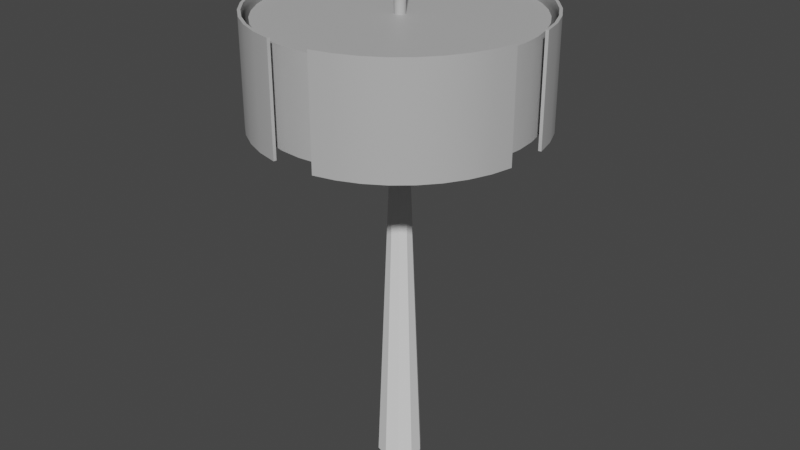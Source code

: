 # Source: SM_Central_Ads_Poster_Collider.blend  (saved by Blender 3.2.14; exported with 4.5.12 LTS)
import bpy
from mathutils import Matrix  # noqa: F401  (used for matrix-valued properties, if any)

bpy.ops.wm.read_factory_settings(use_empty=True)
scene = bpy.context.scene
scene.name = 'Scene'

# ---- materials (node trees are filled in below, after node groups)
mat_lambert19 = bpy.data.materials.new('lambert19')
mat_lambert19.use_transparent_shadow = False
mat_lambert19.diffuse_color = (0.5, 0.5, 0.5, 1.0)
mat_lambert19.roughness = 0.5528
mat_lambert19.specular_intensity = 1.0

# ---- material node trees
mat_lambert19.use_nodes = True; mat_lambert19.node_tree.nodes.clear()
_N = mat_lambert19.node_tree.nodes; _L = mat_lambert19.node_tree.links
n0 = _N.new('ShaderNodeBsdfPrincipled'); n0.name = 'Principled BSDF'; n0.location = (10, 300)
n0.distribution = 'GGX'
n0.subsurface_method = 'RANDOM_WALK_SKIN'
n0.inputs[0].default_value = (0.5, 0.5, 0.5, 1.0)
n0.inputs[2].default_value = 0.5528
n0.inputs[3].default_value = 1.45
n0.inputs[13].default_value = 1.0
n0.inputs[27].default_value = (0.0, 0.0, 0.0, 1.0)
n0.inputs[28].default_value = 1.0
n1 = _N.new('ShaderNodeOutputMaterial'); n1.name = 'Material Output'; n1.location = (300, 300)
n2 = _N.new('ShaderNodeNormalMap'); n2.name = 'Normal Map'; n2.location = (-300, -300)
n2.label = 'Normal/Map'
_L.new(n0.outputs[0], n1.inputs[0])
_L.new(n2.outputs[0], n0.inputs[5])
n1.is_active_output = True

# ---- world
world_world = bpy.data.worlds.new('World'); scene.world = world_world
world_world.use_nodes = True; world_world.node_tree.nodes.clear()
_N = world_world.node_tree.nodes; _L = world_world.node_tree.links
n0 = _N.new('ShaderNodeOutputWorld'); n0.name = 'World Output'; n0.location = (300, 300)
n1 = _N.new('ShaderNodeBackground'); n1.name = 'Background'; n1.location = (10, 300)
n1.inputs[0].default_value = (0.05088, 0.05088, 0.05088, 1.0)
_L.new(n1.outputs[0], n0.inputs[0])
n0.is_active_output = True
world_world.color = (0.05088, 0.05088, 0.05088)
world_world.use_sun_shadow = False
world_world.sun_shadow_jitter_overblur = 0.0

# ---- meshes
me_mesh = bpy.data.meshes.new('Mesh')
me_mesh.from_pydata([(5.761, -4.186, -2.768), (6.345, -3.233, -2.768), (6.773, -2.201, -2.768), (7.034, -1.114, -2.768), (7.034, 1.114, -2.768), (6.773, 2.201, -2.768), (6.345, 3.233, -2.768), (5.761, 4.186, -2.768), (5.036, 5.036, -2.768), (4.186, 5.761, -2.768), (3.233, 6.345, -2.768), (2.201, 6.773, -2.768), (1.114, 7.034, -2.768), (-1.114, 7.034, -2.768), (-2.201, 6.773, -2.768), (-3.233, 6.345, -2.768), (-4.186, 5.761, -2.768), (-5.036, 5.036, -2.768), (-5.761, 4.186, -2.768), (-6.345, 3.233, -2.768), (-6.773, 2.201, -2.768), (-7.034, 1.114, -2.768), (-7.034, -1.114, -2.768), (-6.773, -2.201, -2.768), (-6.345, -3.233, -2.768), (-5.761, -4.186, -2.768), (-5.036, -5.036, -2.768), (-4.186, -5.761, -2.768), (-3.233, -6.345, -2.768), (-2.201, -6.773, -2.768), (-1.114, -7.034, -2.768), (1.114, -7.034, -2.768), (2.201, -6.773, -2.768), (3.233, -6.345, -2.768), (4.186, -5.761, -2.768), (5.036, -5.036, -2.768), (5.761, -4.186, 2.768), (6.345, -3.233, 2.768), (6.773, -2.201, 2.768), (7.034, -1.114, 2.768), (7.034, 1.114, 2.768), (6.773, 2.201, 2.768), (6.345, 3.233, 2.768), (5.761, 4.186, 2.768), (5.036, 5.036, 2.768), (4.186, 5.761, 2.768), (3.233, 6.345, 2.768), (2.201, 6.773, 2.768), (1.114, 7.034, 2.768), (-1.114, 7.034, 2.768), (-2.201, 6.773, 2.768), (-3.233, 6.345, 2.768), (-4.186, 5.761, 2.768), (-5.036, 5.036, 2.768), (-5.761, 4.186, 2.768), (-6.345, 3.233, 2.768), (-6.773, 2.201, 2.768), (-7.034, 1.114, 2.768), (-7.034, -1.114, 2.768), (-6.773, -2.201, 2.768), (-6.345, -3.233, 2.768), (-5.761, -4.186, 2.768), (-5.036, -5.036, 2.768), (-4.186, -5.761, 2.768), (-3.233, -6.345, 2.768), (-2.201, -6.773, 2.768), (-1.114, -7.034, 2.768), (1.114, -7.034, 2.768), (2.201, -6.773, 2.768), (3.233, -6.345, 2.768), (4.186, -5.761, 2.768), (5.036, -5.036, 2.768), (5.885, -4.275, -2.768), (6.481, -3.302, -2.768), (6.481, -3.302, 2.768), (5.885, -4.275, 2.768), (6.918, -2.248, -2.768), (6.918, -2.248, 2.768), (7.182, -1.15, -2.768), (7.182, -1.15, 2.768), (1.15, -7.181, -2.768), (2.248, -6.918, -2.768), (2.248, -6.918, 2.768), (1.15, -7.181, 2.768), (3.302, -6.481, -2.768), (3.302, -6.481, 2.768), (4.275, -5.885, -2.768), (4.275, -5.885, 2.768), (5.143, -5.143, -2.768), (5.143, -5.143, 2.768), (7.182, 1.15, -2.768), (6.918, 2.248, -2.768), (6.918, 2.248, 2.768), (7.182, 1.15, 2.768), (6.481, 3.302, -2.768), (6.481, 3.302, 2.768), (5.885, 4.275, -2.768), (5.885, 4.275, 2.768), (5.143, 5.143, -2.768), (5.143, 5.143, 2.768), (4.275, 5.885, -2.768), (4.275, 5.885, 2.768), (3.302, 6.481, -2.768), (3.302, 6.481, 2.768), (2.248, 6.918, -2.768), (2.248, 6.918, 2.768), (1.15, 7.182, -2.768), (1.15, 7.182, 2.768), (-1.15, 7.182, -2.768), (-2.248, 6.918, -2.768), (-2.248, 6.918, 2.768), (-1.15, 7.182, 2.768), (-3.302, 6.481, -2.768), (-3.302, 6.481, 2.768), (-4.275, 5.885, -2.768), (-4.275, 5.885, 2.768), (-5.143, 5.143, -2.768), (-5.143, 5.143, 2.768), (-5.885, 4.275, -2.768), (-5.885, 4.275, 2.768), (-6.481, 3.302, -2.768), (-6.481, 3.302, 2.768), (-6.918, 2.248, -2.768), (-6.918, 2.248, 2.768), (-7.182, 1.15, -2.768), (-7.182, 1.15, 2.768), (-7.182, -1.15, -2.768), (-6.918, -2.248, -2.768), (-6.918, -2.248, 2.768), (-7.182, -1.15, 2.768), (-6.481, -3.302, -2.768), (-6.481, -3.302, 2.768), (-5.885, -4.275, -2.768), (-5.885, -4.275, 2.768), (-5.143, -5.143, -2.768), (-5.143, -5.143, 2.768), (-4.275, -5.885, -2.768), (-4.275, -5.885, 2.768), (-3.302, -6.481, -2.768), (-3.302, -6.481, 2.768), (-2.248, -6.918, -2.768), (-2.248, -6.918, 2.768), (-1.15, -7.182, -2.768), (-1.15, -7.182, 2.768)], [], [(72, 73, 74, 75), (73, 76, 77, 74), (76, 78, 79, 77), (90, 91, 92, 93), (91, 94, 95, 92), (94, 96, 97, 95), (96, 98, 99, 97), (98, 100, 101, 99), (100, 102, 103, 101), (102, 104, 105, 103), (104, 106, 107, 105), (108, 109, 110, 111), (109, 112, 113, 110), (112, 114, 115, 113), (114, 116, 117, 115), (116, 118, 119, 117), (118, 120, 121, 119), (120, 122, 123, 121), (122, 124, 125, 123), (126, 127, 128, 129), (127, 130, 131, 128), (130, 132, 133, 131), (132, 134, 135, 133), (134, 136, 137, 135), (136, 138, 139, 137), (138, 140, 141, 139), (140, 142, 143, 141), (80, 81, 82, 83), (81, 84, 85, 82), (84, 86, 87, 85), (86, 88, 89, 87), (88, 72, 75, 89), (0, 36, 37, 1), (1, 37, 38, 2), (2, 38, 39, 3), (4, 40, 41, 5), (5, 41, 42, 6), (6, 42, 43, 7), (7, 43, 44, 8), (8, 44, 45, 9), (9, 45, 46, 10), (10, 46, 47, 11), (11, 47, 48, 12), (13, 49, 50, 14), (14, 50, 51, 15), (15, 51, 52, 16), (16, 52, 53, 17), (17, 53, 54, 18), (18, 54, 55, 19), (19, 55, 56, 20), (20, 56, 57, 21), (22, 58, 59, 23), (23, 59, 60, 24), (24, 60, 61, 25), (25, 61, 62, 26), (26, 62, 63, 27), (27, 63, 64, 28), (28, 64, 65, 29), (29, 65, 66, 30), (31, 67, 68, 32), (32, 68, 69, 33), (33, 69, 70, 34), (34, 70, 71, 35), (35, 71, 36, 0), (0, 1, 73, 72), (37, 36, 75, 74), (1, 2, 76, 73), (38, 37, 74, 77), (2, 3, 78, 76), (3, 39, 79, 78), (39, 38, 77, 79), (31, 32, 81, 80), (68, 67, 83, 82), (67, 31, 80, 83), (32, 33, 84, 81), (69, 68, 82, 85), (33, 34, 86, 84), (70, 69, 85, 87), (34, 35, 88, 86), (71, 70, 87, 89), (35, 0, 72, 88), (36, 71, 89, 75), (4, 5, 91, 90), (41, 40, 93, 92), (40, 4, 90, 93), (5, 6, 94, 91), (42, 41, 92, 95), (6, 7, 96, 94), (43, 42, 95, 97), (7, 8, 98, 96), (44, 43, 97, 99), (8, 9, 100, 98), (45, 44, 99, 101), (9, 10, 102, 100), (46, 45, 101, 103), (10, 11, 104, 102), (47, 46, 103, 105), (11, 12, 106, 104), (12, 48, 107, 106), (48, 47, 105, 107), (13, 14, 109, 108), (50, 49, 111, 110), (49, 13, 108, 111), (14, 15, 112, 109), (51, 50, 110, 113), (15, 16, 114, 112), (52, 51, 113, 115), (16, 17, 116, 114), (53, 52, 115, 117), (17, 18, 118, 116), (54, 53, 117, 119), (18, 19, 120, 118), (55, 54, 119, 121), (19, 20, 122, 120), (56, 55, 121, 123), (20, 21, 124, 122), (21, 57, 125, 124), (57, 56, 123, 125), (22, 23, 127, 126), (59, 58, 129, 128), (58, 22, 126, 129), (23, 24, 130, 127), (60, 59, 128, 131), (24, 25, 132, 130), (61, 60, 131, 133), (25, 26, 134, 132), (62, 61, 133, 135), (26, 27, 136, 134), (63, 62, 135, 137), (27, 28, 138, 136), (64, 63, 137, 139), (28, 29, 140, 138), (65, 64, 139, 141), (29, 30, 142, 140), (30, 66, 143, 142), (66, 65, 141, 143)])
me_mesh.polygons.foreach_set('use_smooth', [True] * 136)
_k = set([(0, 1), (0, 35), (1, 2), (2, 3), (3, 39), (3, 78), (4, 5), (4, 40), (4, 90), (5, 6), (6, 7), (7, 8), (8, 9), (9, 10), (10, 11), (11, 12), (12, 48), (12, 106), (13, 14), (13, 49), (13, 108), (14, 15), (15, 16), (16, 17), (17, 18), (18, 19), (19, 20), (20, 21), (21, 57), (21, 124), (22, 23), (22, 58), (22, 126), (23, 24), (24, 25), (25, 26), (26, 27), (27, 28), (28, 29), (29, 30), (30, 66), (30, 142), (31, 32), (31, 67), (31, 80), (32, 33), (33, 34), (34, 35), (36, 37), (36, 71), (37, 38), (38, 39), (39, 79), (40, 41), (40, 93), (41, 42), (42, 43), (43, 44), (44, 45), (45, 46), (46, 47), (47, 48), (48, 107), (49, 50), (49, 111), (50, 51), (51, 52), (52, 53), (53, 54), (54, 55), (55, 56), (56, 57), (57, 125), (58, 59), (58, 129), (59, 60), (60, 61), (61, 62), (62, 63), (63, 64), (64, 65), (65, 66), (66, 143), (67, 68), (67, 83), (68, 69), (69, 70), (70, 71), (72, 73), (72, 88), (73, 76), (74, 75), (74, 77), (75, 89), (76, 78), (77, 79), (78, 79), (80, 81), (80, 83), (81, 84), (82, 83), (82, 85), (84, 86), (85, 87), (86, 88), (87, 89), (90, 91), (90, 93), (91, 94), (92, 93), (92, 95), (94, 96), (95, 97), (96, 98), (97, 99), (98, 100), (99, 101), (100, 102), (101, 103), (102, 104), (103, 105), (104, 106), (105, 107), (106, 107), (108, 109), (108, 111), (109, 112), (110, 111), (110, 113), (112, 114), (113, 115), (114, 116), (115, 117), (116, 118), (117, 119), (118, 120), (119, 121), (120, 122), (121, 123), (122, 124), (123, 125), (124, 125), (126, 127), (126, 129), (127, 130), (128, 129), (128, 131), (130, 132), (131, 133), (132, 134), (133, 135), (134, 136), (135, 137), (136, 138), (137, 139), (138, 140), (139, 141), (140, 142), (141, 143), (142, 143)])
me_mesh.attributes.new('sharp_edge', 'BOOLEAN', 'EDGE').data.foreach_set('value', [ (min(e.vertices), max(e.vertices)) in _k for e in me_mesh.edges])
_uv = me_mesh.uv_layers.new(name='map1')
_uv.uv.foreach_set('vector', [0.375, 0.3125, 0.3812, 0.3125, 0.3812, 0.6884, 0.375, 0.6884, 0.3812, 0.3125, 0.3875, 0.3125, 0.3875, 0.6884, 0.3812, 0.6884, 0.3875, 0.3125, 0.3937, 0.3125, 0.3937, 0.6884, 0.3875, 0.6884, 0.4062, 0.3125, 0.4125, 0.3125, 0.4125, 0.6884, 0.4062, 0.6884, 0.4125, 0.3125, 0.4187, 0.3125, 0.4187, 0.6884, 0.4125, 0.6884, 0.4187, 0.3125, 0.425, 0.3125, 0.425, 0.6884, 0.4187, 0.6884, 0.425, 0.3125, 0.4312, 0.3125, 0.4312, 0.6884, 0.425, 0.6884, 0.4312, 0.3125, 0.4375, 0.3125, 0.4375, 0.6884, 0.4312, 0.6884, 0.4375, 0.3125, 0.4437, 0.3125, 0.4437, 0.6884, 0.4375, 0.6884, 0.4437, 0.3125, 0.45, 0.3125, 0.45, 0.6884, 0.4437, 0.6884, 0.45, 0.3125, 0.4562, 0.3125, 0.4562, 0.6884, 0.45, 0.6884, 0.4687, 0.3125, 0.475, 0.3125, 0.475, 0.6884, 0.4687, 0.6884, 0.475, 0.3125, 0.4812, 0.3125, 0.4812, 0.6884, 0.475, 0.6884, 0.4812, 0.3125, 0.4875, 0.3125, 0.4875, 0.6884, 0.4812, 0.6884, 0.4875, 0.3125, 0.4937, 0.3125, 0.4937, 0.6884, 0.4875, 0.6884, 0.4937, 0.3125, 0.5, 0.3125, 0.5, 0.6884, 0.4937, 0.6884, 0.5, 0.3125, 0.5062, 0.3125, 0.5062, 0.6884, 0.5, 0.6884, 0.5062, 0.3125, 0.5125, 0.3125, 0.5125, 0.6884, 0.5062, 0.6884, 0.5125, 0.3125, 0.5187, 0.3125, 0.5187, 0.6884, 0.5125, 0.6884, 0.5312, 0.3125, 0.5375, 0.3125, 0.5375, 0.6884, 0.5312, 0.6884, 0.5375, 0.3125, 0.5438, 0.3125, 0.5438, 0.6884, 0.5375, 0.6884, 0.5438, 0.3125, 0.55, 0.3125, 0.55, 0.6884, 0.5438, 0.6884, 0.55, 0.3125, 0.5563, 0.3125, 0.5563, 0.6884, 0.55, 0.6884, 0.5563, 0.3125, 0.5625, 0.3125, 0.5625, 0.6884, 0.5563, 0.6884, 0.5625, 0.3125, 0.5688, 0.3125, 0.5688, 0.6884, 0.5625, 0.6884, 0.5688, 0.3125, 0.575, 0.3125, 0.575, 0.6884, 0.5688, 0.6884, 0.575, 0.3125, 0.5813, 0.3125, 0.5813, 0.6884, 0.575, 0.6884, 0.5938, 0.3125, 0.6, 0.3125, 0.6, 0.6884, 0.5938, 0.6884, 0.6, 0.3125, 0.6063, 0.3125, 0.6063, 0.6884, 0.6, 0.6884, 0.6063, 0.3125, 0.6125, 0.3125, 0.6125, 0.6884, 0.6063, 0.6884, 0.6125, 0.3125, 0.6188, 0.3125, 0.6188, 0.6884, 0.6125, 0.6884, 0.6188, 0.3125, 0.625, 0.3125, 0.625, 0.6884, 0.6188, 0.6884, 0.375, 0.3125, 0.375, 0.6884, 0.3812, 0.6884, 0.3812, 0.3125, 0.3812, 0.3125, 0.3812, 0.6884, 0.3875, 0.6884, 0.3875, 0.3125, 0.3875, 0.3125, 0.3875, 0.6884, 0.3937, 0.6884, 0.3937, 0.3125, 0.4062, 0.3125, 0.4062, 0.6884, 0.4125, 0.6884, 0.4125, 0.3125, 0.4125, 0.3125, 0.4125, 0.6884, 0.4187, 0.6884, 0.4187, 0.3125, 0.4187, 0.3125, 0.4187, 0.6884, 0.425, 0.6884, 0.425, 0.3125, 0.425, 0.3125, 0.425, 0.6884, 0.4312, 0.6884, 0.4312, 0.3125, 0.4312, 0.3125, 0.4312, 0.6884, 0.4375, 0.6884, 0.4375, 0.3125, 0.4375, 0.3125, 0.4375, 0.6884, 0.4437, 0.6884, 0.4437, 0.3125, 0.4437, 0.3125, 0.4437, 0.6884, 0.45, 0.6884, 0.45, 0.3125, 0.45, 0.3125, 0.45, 0.6884, 0.4562, 0.6884, 0.4562, 0.3125, 0.4687, 0.3125, 0.4687, 0.6884, 0.475, 0.6884, 0.475, 0.3125, 0.475, 0.3125, 0.475, 0.6884, 0.4812, 0.6884, 0.4812, 0.3125, 0.4812, 0.3125, 0.4812, 0.6884, 0.4875, 0.6884, 0.4875, 0.3125, 0.4875, 0.3125, 0.4875, 0.6884, 0.4937, 0.6884, 0.4937, 0.3125, 0.4937, 0.3125, 0.4937, 0.6884, 0.5, 0.6884, 0.5, 0.3125, 0.5, 0.3125, 0.5, 0.6884, 0.5062, 0.6884, 0.5062, 0.3125, 0.5062, 0.3125, 0.5062, 0.6884, 0.5125, 0.6884, 0.5125, 0.3125, 0.5125, 0.3125, 0.5125, 0.6884, 0.5187, 0.6884, 0.5187, 0.3125, 0.5312, 0.3125, 0.5312, 0.6884, 0.5375, 0.6884, 0.5375, 0.3125, 0.5375, 0.3125, 0.5375, 0.6884, 0.5438, 0.6884, 0.5438, 0.3125, 0.5438, 0.3125, 0.5438, 0.6884, 0.55, 0.6884, 0.55, 0.3125, 0.55, 0.3125, 0.55, 0.6884, 0.5563, 0.6884, 0.5563, 0.3125, 0.5563, 0.3125, 0.5563, 0.6884, 0.5625, 0.6884, 0.5625, 0.3125, 0.5625, 0.3125, 0.5625, 0.6884, 0.5688, 0.6884, 0.5688, 0.3125, 0.5688, 0.3125, 0.5688, 0.6884, 0.575, 0.6884, 0.575, 0.3125, 0.575, 0.3125, 0.575, 0.6884, 0.5813, 0.6884, 0.5813, 0.3125, 0.5938, 0.3125, 0.5938, 0.6884, 0.6, 0.6884, 0.6, 0.3125, 0.6, 0.3125, 0.6, 0.6884, 0.6063, 0.6884, 0.6063, 0.3125, 0.6063, 0.3125, 0.6063, 0.6884, 0.6125, 0.6884, 0.6125, 0.3125, 0.6125, 0.3125, 0.6125, 0.6884, 0.6188, 0.6884, 0.6188, 0.3125, 0.6188, 0.3125, 0.6188, 0.6884, 0.625, 0.6884, 0.625, 0.3125, 0.375, 0.3125, 0.3812, 0.3125, 0.3812, 0.3125, 0.375, 0.3125, 0.3812, 0.6884, 0.375, 0.6884, 0.375, 0.6884, 0.3812, 0.6884, 0.3812, 0.3125, 0.3875, 0.3125, 0.3875, 0.3125, 0.3812, 0.3125, 0.3875, 0.6884, 0.3812, 0.6884, 0.3812, 0.6884, 0.3875, 0.6884, 0.3875, 0.3125, 0.3937, 0.3125, 0.3937, 0.3125, 0.3875, 0.3125, 0.3937, 0.3125, 0.3937, 0.6884, 0.3937, 0.6884, 0.3937, 0.3125, 0.3937, 0.6884, 0.3875, 0.6884, 0.3875, 0.6884, 0.3937, 0.6884, 0.4062, 0.3125, 0.4125, 0.3125, 0.4125, 0.3125, 0.4062, 0.3125, 0.4125, 0.6884, 0.4062, 0.6884, 0.4062, 0.6884, 0.4125, 0.6884, 0.4062, 0.6884, 0.4062, 0.3125, 0.4062, 0.3125, 0.4062, 0.6884, 0.4125, 0.3125, 0.4187, 0.3125, 0.4187, 0.3125, 0.4125, 0.3125, 0.4187, 0.6884, 0.4125, 0.6884, 0.4125, 0.6884, 0.4187, 0.6884, 0.4187, 0.3125, 0.425, 0.3125, 0.425, 0.3125, 0.4187, 0.3125, 0.425, 0.6884, 0.4187, 0.6884, 0.4187, 0.6884, 0.425, 0.6884, 0.425, 0.3125, 0.4312, 0.3125, 0.4312, 0.3125, 0.425, 0.3125, 0.4312, 0.6884, 0.425, 0.6884, 0.425, 0.6884, 0.4312, 0.6884, 0.4312, 0.3125, 0.4375, 0.3125, 0.4375, 0.3125, 0.4312, 0.3125, 0.4375, 0.6884, 0.4312, 0.6884, 0.4312, 0.6884, 0.4375, 0.6884, 0.4375, 0.3125, 0.4437, 0.3125, 0.4437, 0.3125, 0.4375, 0.3125, 0.4437, 0.6884, 0.4375, 0.6884, 0.4375, 0.6884, 0.4437, 0.6884, 0.4437, 0.3125, 0.45, 0.3125, 0.45, 0.3125, 0.4437, 0.3125, 0.45, 0.6884, 0.4437, 0.6884, 0.4437, 0.6884, 0.45, 0.6884, 0.45, 0.3125, 0.4562, 0.3125, 0.4562, 0.3125, 0.45, 0.3125, 0.4562, 0.3125, 0.4562, 0.6884, 0.4562, 0.6884, 0.4562, 0.3125, 0.4562, 0.6884, 0.45, 0.6884, 0.45, 0.6884, 0.4562, 0.6884, 0.4687, 0.3125, 0.475, 0.3125, 0.475, 0.3125, 0.4687, 0.3125, 0.475, 0.6884, 0.4687, 0.6884, 0.4687, 0.6884, 0.475, 0.6884, 0.4687, 0.6884, 0.4687, 0.3125, 0.4687, 0.3125, 0.4687, 0.6884, 0.475, 0.3125, 0.4812, 0.3125, 0.4812, 0.3125, 0.475, 0.3125, 0.4812, 0.6884, 0.475, 0.6884, 0.475, 0.6884, 0.4812, 0.6884, 0.4812, 0.3125, 0.4875, 0.3125, 0.4875, 0.3125, 0.4812, 0.3125, 0.4875, 0.6884, 0.4812, 0.6884, 0.4812, 0.6884, 0.4875, 0.6884, 0.4875, 0.3125, 0.4937, 0.3125, 0.4937, 0.3125, 0.4875, 0.3125, 0.4937, 0.6884, 0.4875, 0.6884, 0.4875, 0.6884, 0.4937, 0.6884, 0.4937, 0.3125, 0.5, 0.3125, 0.5, 0.3125, 0.4937, 0.3125, 0.5, 0.6884, 0.4937, 0.6884, 0.4937, 0.6884, 0.5, 0.6884, 0.5, 0.3125, 0.5062, 0.3125, 0.5062, 0.3125, 0.5, 0.3125, 0.5062, 0.6884, 0.5, 0.6884, 0.5, 0.6884, 0.5062, 0.6884, 0.5062, 0.3125, 0.5125, 0.3125, 0.5125, 0.3125, 0.5062, 0.3125, 0.5125, 0.6884, 0.5062, 0.6884, 0.5062, 0.6884, 0.5125, 0.6884, 0.5125, 0.3125, 0.5187, 0.3125, 0.5187, 0.3125, 0.5125, 0.3125, 0.5187, 0.3125, 0.5187, 0.6884, 0.5187, 0.6884, 0.5187, 0.3125, 0.5187, 0.6884, 0.5125, 0.6884, 0.5125, 0.6884, 0.5187, 0.6884, 0.5312, 0.3125, 0.5375, 0.3125, 0.5375, 0.3125, 0.5312, 0.3125, 0.5375, 0.6884, 0.5312, 0.6884, 0.5312, 0.6884, 0.5375, 0.6884, 0.5312, 0.6884, 0.5312, 0.3125, 0.5312, 0.3125, 0.5312, 0.6884, 0.5375, 0.3125, 0.5438, 0.3125, 0.5438, 0.3125, 0.5375, 0.3125, 0.5438, 0.6884, 0.5375, 0.6884, 0.5375, 0.6884, 0.5438, 0.6884, 0.5438, 0.3125, 0.55, 0.3125, 0.55, 0.3125, 0.5438, 0.3125, 0.55, 0.6884, 0.5438, 0.6884, 0.5438, 0.6884, 0.55, 0.6884, 0.55, 0.3125, 0.5563, 0.3125, 0.5563, 0.3125, 0.55, 0.3125, 0.5563, 0.6884, 0.55, 0.6884, 0.55, 0.6884, 0.5563, 0.6884, 0.5563, 0.3125, 0.5625, 0.3125, 0.5625, 0.3125, 0.5563, 0.3125, 0.5625, 0.6884, 0.5563, 0.6884, 0.5563, 0.6884, 0.5625, 0.6884, 0.5625, 0.3125, 0.5688, 0.3125, 0.5688, 0.3125, 0.5625, 0.3125, 0.5688, 0.6884, 0.5625, 0.6884, 0.5625, 0.6884, 0.5688, 0.6884, 0.5688, 0.3125, 0.575, 0.3125, 0.575, 0.3125, 0.5688, 0.3125, 0.575, 0.6884, 0.5688, 0.6884, 0.5688, 0.6884, 0.575, 0.6884, 0.575, 0.3125, 0.5813, 0.3125, 0.5813, 0.3125, 0.575, 0.3125, 0.5813, 0.3125, 0.5813, 0.6884, 0.5813, 0.6884, 0.5813, 0.3125, 0.5813, 0.6884, 0.575, 0.6884, 0.575, 0.6884, 0.5813, 0.6884, 0.5938, 0.3125, 0.6, 0.3125, 0.6, 0.3125, 0.5938, 0.3125, 0.6, 0.6884, 0.5938, 0.6884, 0.5938, 0.6884, 0.6, 0.6884, 0.5938, 0.6884, 0.5938, 0.3125, 0.5938, 0.3125, 0.5938, 0.6884, 0.6, 0.3125, 0.6063, 0.3125, 0.6063, 0.3125, 0.6, 0.3125, 0.6063, 0.6884, 0.6, 0.6884, 0.6, 0.6884, 0.6063, 0.6884, 0.6063, 0.3125, 0.6125, 0.3125, 0.6125, 0.3125, 0.6063, 0.3125, 0.6125, 0.6884, 0.6063, 0.6884, 0.6063, 0.6884, 0.6125, 0.6884, 0.6125, 0.3125, 0.6188, 0.3125, 0.6188, 0.3125, 0.6125, 0.3125, 0.6188, 0.6884, 0.6125, 0.6884, 0.6125, 0.6884, 0.6188, 0.6884, 0.6188, 0.3125, 0.625, 0.3125, 0.625, 0.3125, 0.6188, 0.3125, 0.625, 0.6884, 0.6188, 0.6884, 0.6188, 0.6884, 0.625, 0.6884])
me_mesh.materials.append(mat_lambert19)
me_mesh.update()
me_mesh.normals_split_custom_set([tuple(v) for v in zip(*[iter([0.809, -0.5878, 1.135e-07, 0.891, -0.454, 0.0, 0.891, -0.454, 0.0, 0.809, -0.5878, 1.135e-07, 0.891, -0.454, 0.0, 0.9511, -0.309, 0.0, 0.9511, -0.309, 0.0, 0.891, -0.454, 0.0, 0.9511, -0.309, 0.0, 0.9724, -0.2334, 0.0, 0.9724, -0.2334, 0.0, 0.9511, -0.309, 0.0, 0.9724, 0.2334, 0.0, 0.9511, 0.309, 0.0, 0.9511, 0.309, 0.0, 0.9724, 0.2334, 0.0, 0.9511, 0.309, 0.0, 0.891, 0.454, 1.892e-07, 0.891, 0.454, 1.892e-07, 0.9511, 0.309, 0.0, 0.891, 0.454, 1.892e-07, 0.809, 0.5878, 4.163e-07, 0.809, 0.5878, 4.163e-07, 0.891, 0.454, 1.892e-07, 0.809, 0.5878, 4.163e-07, 0.7071, 0.7071, 2.271e-07, 0.7071, 0.7071, 2.271e-07, 0.809, 0.5878, 4.163e-07, 0.7071, 0.7071, 2.271e-07, 0.5878, 0.809, 3.028e-07, 0.5878, 0.809, 3.028e-07, 0.7071, 0.7071, 2.271e-07, 0.5878, 0.809, 3.028e-07, 0.454, 0.891, 9.083e-07, 0.454, 0.891, 9.083e-07, 0.5878, 0.809, 3.028e-07, 0.454, 0.891, 9.083e-07, 0.309, 0.9511, 9.498e-07, 0.309, 0.9511, 9.498e-07, 0.454, 0.891, 9.083e-07, 0.309, 0.9511, 9.498e-07, 0.2334, 0.9724, 6.863e-07, 0.2334, 0.9724, 6.863e-07, 0.309, 0.9511, 9.498e-07, -0.2334, 0.9724, 0.0, -0.309, 0.9511, 3.028e-07, -0.309, 0.9511, 3.028e-07, -0.2334, 0.9724, 0.0, -0.309, 0.9511, 3.028e-07, -0.454, 0.891, 8.705e-07, -0.454, 0.891, 8.705e-07, -0.309, 0.9511, 3.028e-07, -0.454, 0.891, 8.705e-07, -0.5878, 0.809, 8.326e-07, -0.5878, 0.809, 8.326e-07, -0.454, 0.891, 8.705e-07, -0.5878, 0.809, 8.326e-07, -0.7071, 0.7071, 2.649e-07, -0.7071, 0.7071, 2.649e-07, -0.5878, 0.809, 8.326e-07, -0.7071, 0.7071, 2.649e-07, -0.809, 0.5878, 0.0, -0.809, 0.5878, 0.0, -0.7071, 0.7071, 2.649e-07, -0.809, 0.5878, 0.0, -0.891, 0.454, 0.0, -0.891, 0.454, 0.0, -0.809, 0.5878, 0.0, -0.891, 0.454, 0.0, -0.9511, 0.309, 8.128e-08, -0.9511, 0.309, 8.128e-08, -0.891, 0.454, 0.0, -0.9511, 0.309, 8.128e-08, -0.9724, 0.2334, 1.62e-07, -0.9724, 0.2334, 1.62e-07, -0.9511, 0.309, 8.128e-08, -0.9724, -0.2334, 0.0, -0.9509, -0.3093, 0.0, -0.9509, -0.3093, 3.031e-11, -0.9724, -0.2334, 0.0, -0.9509, -0.3093, 0.0, -0.891, -0.454, 9.462e-08, -0.891, -0.454, 9.462e-08, -0.9509, -0.3093, 3.031e-11, -0.891, -0.454, 9.462e-08, -0.809, -0.5878, 3.217e-07, -0.809, -0.5878, 3.217e-07, -0.891, -0.454, 9.462e-08, -0.809, -0.5878, 3.217e-07, -0.7071, -0.7071, 3.406e-07, -0.7071, -0.7071, 3.406e-07, -0.809, -0.5878, 3.217e-07, -0.7071, -0.7071, 3.406e-07, -0.5878, -0.809, 2.649e-07, -0.5878, -0.809, 2.649e-07, -0.7071, -0.7071, 3.406e-07, -0.5878, -0.809, 2.649e-07, -0.454, -0.891, 3.028e-07, -0.454, -0.891, 3.028e-07, -0.5878, -0.809, 2.649e-07, -0.454, -0.891, 3.028e-07, -0.309, -0.9511, 1.514e-07, -0.309, -0.9511, 1.514e-07, -0.454, -0.891, 3.028e-07, -0.309, -0.9511, 1.514e-07, -0.2334, -0.9724, 0.0, -0.2334, -0.9724, 0.0, -0.309, -0.9511, 1.514e-07, 0.2334, -0.9724, 0.0, 0.309, -0.9511, 0.0, 0.309, -0.9511, 0.0, 0.2334, -0.9724, 0.0, 0.309, -0.9511, 0.0, 0.454, -0.891, 0.0, 0.454, -0.891, 0.0, 0.309, -0.9511, 0.0, 0.454, -0.891, 0.0, 0.5878, -0.809, 1.135e-07, 0.5878, -0.809, 1.135e-07, 0.454, -0.891, 0.0, 0.5878, -0.809, 1.135e-07, 0.7071, -0.7071, 2.271e-07, 0.7071, -0.7071, 2.271e-07, 0.5878, -0.809, 1.135e-07, 0.7071, -0.7071, 2.271e-07, 0.809, -0.5878, 1.135e-07, 0.809, -0.5878, 1.135e-07, 0.7071, -0.7071, 2.271e-07, -0.809, 0.5878, -1.74e-07, -0.809, 0.5878, -1.74e-07, -0.891, 0.454, -7.731e-08, -0.891, 0.454, -7.731e-08, -0.891, 0.454, -7.731e-08, -0.891, 0.454, -7.731e-08, -0.9511, 0.309, 0.0, -0.9511, 0.309, 0.0, -0.9511, 0.309, 0.0, -0.9511, 0.309, 0.0, -0.9724, 0.2334, 0.0, -0.9724, 0.2334, 0.0, -0.9724, -0.2335, 0.0, -0.9724, -0.2335, 0.0, -0.9511, -0.309, 0.0, -0.9511, -0.309, 0.0, -0.9511, -0.309, 0.0, -0.9511, -0.309, 0.0, -0.891, -0.454, -1.74e-07, -0.891, -0.454, -1.74e-07, -0.891, -0.454, -1.74e-07, -0.891, -0.454, -1.74e-07, -0.809, -0.5878, -6.378e-07, -0.809, -0.5878, -6.378e-07, -0.809, -0.5878, -6.378e-07, -0.809, -0.5878, -6.378e-07, -0.7071, -0.7071, -7.345e-07, -0.7071, -0.7071, -7.345e-07, -0.7071, -0.7071, -7.345e-07, -0.7071, -0.7071, -7.345e-07, -0.5878, -0.809, -2.706e-07, -0.5878, -0.809, -2.706e-07, -0.5878, -0.809, -2.706e-07, -0.5878, -0.809, -2.706e-07, -0.454, -0.891, 0.0, -0.454, -0.891, 0.0, -0.454, -0.891, 0.0, -0.454, -0.891, 0.0, -0.309, -0.9511, 0.0, -0.309, -0.9511, 0.0, -0.309, -0.9511, 0.0, -0.309, -0.9511, 0.0, -0.2334, -0.9724, 0.0, -0.2334, -0.9724, 0.0, 0.2334, -0.9724, -6.166e-07, 0.2334, -0.9724, -6.166e-07, 0.309, -0.9511, -9.664e-07, 0.309, -0.9511, -9.664e-07, 0.309, -0.9511, -9.664e-07, 0.309, -0.9511, -9.664e-07, 0.454, -0.891, -9.664e-07, 0.454, -0.891, -9.664e-07, 0.454, -0.891, -9.664e-07, 0.454, -0.891, -9.664e-07, 0.5878, -0.809, -3.093e-07, 0.5878, -0.809, -3.093e-07, 0.5878, -0.809, -3.093e-07, 0.5878, -0.809, -3.093e-07, 0.7071, -0.7071, 0.0, 0.7071, -0.7071, 0.0, 0.7071, -0.7071, 0.0, 0.7071, -0.7071, 0.0, 0.809, -0.5878, 0.0, 0.809, -0.5878, 0.0, 0.809, -0.5878, 0.0, 0.809, -0.5878, 0.0, 0.891, -0.454, 0.0, 0.891, -0.454, 0.0, 0.891, -0.454, 0.0, 0.891, -0.454, 0.0, 0.9511, -0.309, 0.0, 0.9511, -0.309, 0.0, 0.9511, -0.309, 0.0, 0.9511, -0.309, 0.0, 0.9724, -0.2334, 0.0, 0.9724, -0.2334, 0.0, 0.9724, 0.2334, 0.0, 0.9724, 0.2334, 0.0, 0.9511, 0.309, -1.353e-07, 0.9511, 0.309, -1.353e-07, 0.9511, 0.309, -1.353e-07, 0.9511, 0.309, -1.353e-07, 0.891, 0.454, -3.093e-07, 0.891, 0.454, -3.093e-07, 0.891, 0.454, -3.093e-07, 0.891, 0.454, -3.093e-07, 0.809, 0.5878, -2.899e-07, 0.809, 0.5878, -2.899e-07, 0.809, 0.5878, -2.899e-07, 0.809, 0.5878, -2.899e-07, 0.7071, 0.7071, -3.866e-07, 0.7071, 0.7071, -3.866e-07, 0.7071, 0.7071, -3.866e-07, 0.7071, 0.7071, -3.866e-07, 0.5878, 0.809, -4.252e-07, 0.5878, 0.809, -4.252e-07, 0.5878, 0.809, -4.252e-07, 0.5878, 0.809, -4.252e-07, 0.454, 0.891, -4.639e-07, 0.454, 0.891, -4.639e-07, 0.454, 0.891, -4.639e-07, 0.454, 0.891, -4.639e-07, 0.309, 0.9511, -6.572e-07, 0.309, 0.9511, -6.572e-07, 0.309, 0.9511, -6.572e-07, 0.309, 0.9511, -6.572e-07, 0.2334, 0.9724, -6.937e-07, 0.2334, 0.9724, -6.937e-07, -0.2334, 0.9724, 0.0, -0.2334, 0.9724, 0.0, -0.309, 0.9511, 0.0, -0.309, 0.9511, 0.0, -0.309, 0.9511, 0.0, -0.309, 0.9511, 0.0, -0.454, 0.891, 0.0, -0.454, 0.891, 0.0, -0.454, 0.891, 0.0, -0.454, 0.891, 0.0, -0.5878, 0.809, 0.0, -0.5878, 0.809, 0.0, -0.5878, 0.809, 0.0, -0.5878, 0.809, 0.0, -0.7071, 0.7071, -9.664e-08, -0.7071, 0.7071, -9.664e-08, -0.7071, 0.7071, -9.664e-08, -0.7071, 0.7071, -9.664e-08, -0.809, 0.5878, -1.74e-07, -0.809, 0.5878, -1.74e-07, 6.25e-06, -2.558e-06, -1.0, 4.861e-06, -4.119e-06, -1.0, 4.861e-06, -4.119e-06, -1.0, 6.25e-06, -2.558e-06, -1.0, 8.333e-06, -6.178e-06, 1.0, 9.027e-06, -3.838e-06, 1.0, 9.027e-06, -3.837e-06, 1.0, 8.333e-06, -6.178e-06, 1.0, 4.861e-06, -4.119e-06, -1.0, -7.672e-06, 7.221e-07, -1.0, -7.671e-06, 7.22e-07, -1.0, 4.861e-06, -4.119e-06, -1.0, -9.075e-06, 1.083e-06, 1.0, 8.333e-06, -6.178e-06, 1.0, 8.333e-06, -6.178e-06, 1.0, -9.075e-06, 1.083e-06, 1.0, -7.672e-06, 7.221e-07, -1.0, -1.257e-05, 4.565e-06, -1.0, -1.257e-05, 4.565e-06, -1.0, -7.671e-06, 7.22e-07, -1.0, 0.2335, 0.9724, 0.0, 0.2335, 0.9724, 0.0, 0.2335, 0.9724, 0.0, 0.2335, 0.9724, 0.0, -1.815e-05, 6.847e-06, 1.0, -9.075e-06, 1.083e-06, 1.0, -9.075e-06, 1.083e-06, 1.0, -1.815e-05, 6.847e-06, 1.0, -5.934e-06, 2.44e-05, -1.0, -4.703e-06, 1.832e-05, -1.0, -4.703e-06, 1.832e-05, -1.0, -5.934e-06, 2.44e-05, -1.0, -6.794e-06, 2.748e-05, 1.0, -8.726e-06, 3.661e-05, 1.0, -8.726e-06, 3.661e-05, 1.0, -6.794e-06, 2.748e-05, 1.0, -0.9724, -0.2334, 0.0, -0.9724, -0.2334, 0.0, -0.9724, -0.2334, 0.0, -0.9724, -0.2334, 0.0, -4.703e-06, 1.832e-05, -1.0, -1.736e-06, 6.12e-06, -1.0, -1.736e-06, 6.12e-06, -1.0, -4.703e-06, 1.832e-05, -1.0, -2.43e-06, 9.18e-06, 1.0, -6.794e-06, 2.748e-05, 1.0, -6.794e-06, 2.748e-05, 1.0, -2.43e-06, 9.18e-06, 1.0, -1.736e-06, 6.12e-06, -1.0, -4.861e-06, 4.223e-06, -1.0, -4.861e-06, 4.223e-06, -1.0, -1.736e-06, 6.12e-06, -1.0, -7.638e-06, 6.334e-06, 1.0, -2.43e-06, 9.18e-06, 1.0, -2.43e-06, 9.18e-06, 1.0, -7.638e-06, 6.334e-06, 1.0, -4.861e-06, 4.223e-06, -1.0, -4.861e-06, 4.223e-06, -1.0, -4.861e-06, 4.223e-06, -1.0, -4.861e-06, 4.223e-06, -1.0, -6.944e-06, 6.334e-06, 1.0, -7.638e-06, 6.334e-06, 1.0, -7.638e-06, 6.334e-06, 1.0, -6.944e-06, 6.334e-06, 1.0, -4.861e-06, 4.223e-06, -1.0, 6.25e-06, -2.558e-06, -1.0, 6.25e-06, -2.558e-06, -1.0, -4.861e-06, 4.223e-06, -1.0, 9.027e-06, -3.838e-06, 1.0, -6.944e-06, 6.334e-06, 1.0, -6.944e-06, 6.334e-06, 1.0, 9.027e-06, -3.837e-06, 1.0, 2.373e-05, 5.859e-06, -1.0, 1.187e-05, 2.929e-06, -1.0, 1.187e-05, 2.929e-06, -1.0, 2.373e-05, 5.859e-06, -1.0, 1.884e-05, 4.394e-06, 1.0, 3.63e-05, 8.788e-06, 1.0, 3.63e-05, 8.788e-06, 1.0, 1.884e-05, 4.394e-06, 1.0, 0.2334, -0.9724, 0.0, 0.2334, -0.9724, 0.0, 0.2334, -0.9724, 0.0, 0.2334, -0.9724, 0.0, 1.187e-05, 2.929e-06, -1.0, -4.861e-06, -3.998e-06, -1.0, -4.861e-06, -3.998e-06, -1.0, 1.187e-05, 2.929e-06, -1.0, -6.944e-06, -5.997e-06, 1.0, 1.884e-05, 4.394e-06, 1.0, 1.884e-05, 4.394e-06, 1.0, -6.944e-06, -5.997e-06, 1.0, -4.861e-06, -3.998e-06, -1.0, -1.042e-05, -1.107e-05, -1.0, -1.042e-05, -1.107e-05, -1.0, -4.861e-06, -3.998e-06, -1.0, -1.389e-06, 1.078e-06, 1.0, -6.944e-06, -5.997e-06, 1.0, -6.944e-06, -5.997e-06, 1.0, -1.389e-06, 1.077e-06, 1.0, -1.042e-05, -1.107e-05, -1.0, -5.555e-06, -7.075e-06, -1.0, -5.555e-06, -7.075e-06, -1.0, -1.042e-05, -1.107e-05, -1.0, 6.249e-06, 7.075e-06, 1.0, -1.389e-06, 1.078e-06, 1.0, -1.389e-06, 1.077e-06, 1.0, 6.249e-06, 7.075e-06, 1.0, -5.555e-06, -7.075e-06, -1.0, 1.007e-05, 1.605e-05, -1.0, 1.007e-05, 1.605e-05, -1.0, -5.555e-06, -7.075e-06, -1.0, -1.007e-05, -1.605e-05, 1.0, 6.249e-06, 7.075e-06, 1.0, 6.249e-06, 7.075e-06, 1.0, -1.007e-05, -1.605e-05, 1.0, 1.007e-05, 1.605e-05, -1.0, 1.736e-05, 3.344e-05, -1.0, 1.736e-05, 3.344e-05, -1.0, 1.007e-05, 1.605e-05, -1.0, -1.701e-05, -3.344e-05, 1.0, -1.007e-05, -1.605e-05, 1.0, -1.007e-05, -1.605e-05, 1.0, -1.701e-05, -3.344e-05, 1.0, 1.736e-05, 3.344e-05, -1.0, 7.291e-06, 1.739e-05, -1.0, 7.291e-06, 1.739e-05, -1.0, 1.736e-05, 3.344e-05, -1.0, -7.118e-06, -1.739e-05, 1.0, -1.701e-05, -3.344e-05, 1.0, -1.701e-05, -3.344e-05, 1.0, -7.118e-06, -1.739e-05, 1.0, 7.291e-06, 1.739e-05, -1.0, 0.0, -5.326e-12, -1.0, 0.0, -5.326e-12, -1.0, 7.291e-06, 1.739e-05, -1.0, -0.9724, 0.2334, 0.0, -0.9724, 0.2334, 0.0, -0.9724, 0.2334, 0.0, -0.9724, 0.2334, 0.0, -3.49e-07, 5.326e-12, 1.0, -7.118e-06, -1.739e-05, 1.0, -7.118e-06, -1.739e-05, 1.0, -3.49e-07, 5.326e-12, 1.0, 8.377e-06, -3.66e-05, -1.0, 6.272e-06, -2.748e-05, -1.0, 6.272e-06, -2.748e-05, -1.0, 8.377e-06, -3.66e-05, -1.0, -6.446e-06, 2.748e-05, 1.0, -8.726e-06, 3.66e-05, 1.0, -8.726e-06, 3.66e-05, 1.0, -6.446e-06, 2.748e-05, 1.0, 0.9724, 0.2334, 0.0, 0.9724, 0.2334, 0.0, 0.9724, 0.2334, 0.0, 0.9724, 0.2334, 0.0, 6.272e-06, -2.748e-05, -1.0, -1.736e-06, -4.936e-07, -1.0, -1.736e-06, -4.932e-07, -1.0, 6.272e-06, -2.748e-05, -1.0, 1.736e-06, 4.932e-07, 1.0, -6.446e-06, 2.748e-05, 1.0, -6.446e-06, 2.748e-05, 1.0, 1.736e-06, 4.928e-07, 1.0, -1.736e-06, -4.936e-07, -1.0, -7.986e-06, 1.667e-05, -1.0, -7.986e-06, 1.667e-05, -1.0, -1.736e-06, -4.932e-07, -1.0, 8.68e-06, -1.667e-05, 1.0, 1.736e-06, 4.932e-07, 1.0, 1.736e-06, 4.928e-07, 1.0, 8.68e-06, -1.667e-05, 1.0, -7.986e-06, 1.667e-05, -1.0, -6.944e-06, 4.769e-06, -1.0, -6.944e-06, 4.769e-06, -1.0, -7.986e-06, 1.667e-05, -1.0, 4.861e-06, -7.979e-06, 1.0, 8.68e-06, -1.667e-05, 1.0, 8.68e-06, -1.667e-05, 1.0, 4.861e-06, -7.979e-06, 1.0, -6.944e-06, 4.769e-06, -1.0, -2.778e-06, -3.21e-06, -1.0, -2.778e-06, -3.21e-06, -1.0, -6.944e-06, 4.769e-06, -1.0, 0.0, 0.0, 1.0, 4.861e-06, -7.979e-06, 1.0, 4.861e-06, -7.979e-06, 1.0, 0.0, 0.0, 1.0, -2.778e-06, -3.21e-06, -1.0, -5.555e-06, 3.181e-06, -1.0, -5.555e-06, 3.181e-06, -1.0, -2.778e-06, -3.21e-06, -1.0, -7.638e-06, 4.772e-06, 1.0, 0.0, 0.0, 1.0, 0.0, 0.0, 1.0, -7.638e-06, 4.772e-06, 1.0, -5.555e-06, 3.181e-06, -1.0, -5.555e-06, 3.181e-06, -1.0, -5.555e-06, 3.181e-06, -1.0, -5.555e-06, 3.181e-06, -1.0, -7.638e-06, 4.772e-06, 1.0, -7.638e-06, 4.772e-06, 1.0, -7.638e-06, 4.772e-06, 1.0, -7.638e-06, 4.772e-06, 1.0, -5.555e-06, 3.181e-06, -1.0, 0.0, 0.0, -1.0, 0.0, 0.0, -1.0, -5.555e-06, 3.181e-06, -1.0, -0.2334, -0.9724, -6.729e-07, -0.2334, -0.9724, -6.729e-07, -0.2334, -0.9724, -6.729e-07, -0.2334, -0.9724, -6.729e-07, 0.0, 0.0, 1.0, -7.638e-06, 4.772e-06, 1.0, -7.638e-06, 4.772e-06, 1.0, 0.0, 0.0, 1.0, -2.513e-05, -5.859e-06, -1.0, -2.437e-05, -7.732e-06, -1.0, -2.437e-05, -7.732e-06, -1.0, -2.513e-05, -5.859e-06, -1.0, -3.481e-05, -1.16e-05, 1.0, -3.491e-05, -8.788e-06, 1.0, -3.491e-05, -8.788e-06, 1.0, -3.481e-05, -1.16e-05, 1.0, -0.2334, 0.9724, 0.0, -0.2334, 0.9724, 0.0, -0.2334, 0.9724, 0.0, -0.2334, 0.9724, 0.0, -2.437e-05, -7.732e-06, -1.0, -1.18e-05, -4.802e-06, -1.0, -1.181e-05, -4.802e-06, -1.0, -2.437e-05, -7.732e-06, -1.0, -1.736e-05, -7.203e-06, 1.0, -3.481e-05, -1.16e-05, 1.0, -3.481e-05, -1.16e-05, 1.0, -1.736e-05, -7.203e-06, 1.0, -1.18e-05, -4.802e-06, -1.0, 3.472e-06, 4.717e-06, -1.0, 3.472e-06, 4.717e-06, -1.0, -1.181e-05, -4.802e-06, -1.0, 5.555e-06, 7.075e-06, 1.0, -1.736e-05, -7.203e-06, 1.0, -1.736e-05, -7.203e-06, 1.0, 5.555e-06, 7.075e-06, 1.0, 3.472e-06, 4.717e-06, -1.0, -8.41e-11, -6.025e-07, -1.0, -1.502e-10, -6.026e-07, -1.0, 3.472e-06, 4.717e-06, -1.0, 6.944e-07, -9.037e-07, 1.0, 5.555e-06, 7.075e-06, 1.0, 5.555e-06, 7.075e-06, 1.0, 6.943e-07, -9.038e-07, 1.0, -8.41e-11, -6.025e-07, -1.0, -3.472e-06, -5.319e-06, -1.0, -3.472e-06, -5.319e-06, -1.0, -1.502e-10, -6.026e-07, -1.0, -5.208e-06, -7.979e-06, 1.0, 6.944e-07, -9.037e-07, 1.0, 6.943e-07, -9.038e-07, 1.0, -5.208e-06, -7.979e-06, 1.0, -3.472e-06, -5.319e-06, -1.0, 0.0, -2.649e-12, -1.0, 0.0, -2.649e-12, -1.0, -3.472e-06, -5.319e-06, -1.0, -3.472e-07, -5.298e-12, 1.0, -5.208e-06, -7.979e-06, 1.0, -5.208e-06, -7.979e-06, 1.0, -3.472e-07, -5.298e-12, 1.0, 0.0, -2.649e-12, -1.0, -2.269e-06, -5.87e-06, -1.0, -2.269e-06, -5.87e-06, -1.0, 0.0, -2.649e-12, -1.0, -3.665e-06, -8.805e-06, 1.0, -3.472e-07, -5.298e-12, 1.0, -3.472e-07, -5.298e-12, 1.0, -3.665e-06, -8.805e-06, 1.0, -2.269e-06, -5.87e-06, -1.0, -4.538e-06, -1.174e-05, -1.0, -4.538e-06, -1.174e-05, -1.0, -2.269e-06, -5.87e-06, -1.0, 0.9724, -0.2335, 0.0, 0.9724, -0.2335, 0.0, 0.9724, -0.2335, 0.0, 0.9724, -0.2335, 0.0, -7.33e-06, -1.761e-05, 1.0, -3.665e-06, -8.805e-06, 1.0, -3.665e-06, -8.805e-06, 1.0, -7.33e-06, -1.761e-05, 1.0])] * 3)])
me_mesh_001 = bpy.data.meshes.new('Mesh.001')
me_mesh_001.from_pydata([(0.9936, 66.36, -1.465e-05), (1.102, 66.7, -1.465e-05), (1.102, 67.05, -1.465e-05), (0.9936, 67.38, -1.465e-05), (0.7874, 67.66, -1.465e-05), (0.5038, 67.87, -1.465e-05), (0.1703, 67.98, -1.465e-05), (-0.1804, 67.98, -1.465e-05), (-0.5139, 67.87, -1.465e-05), (-0.7976, 67.66, -1.465e-05), (-1.004, 67.38, -1.465e-05), (-1.112, 67.05, -1.465e-05), (-1.112, 66.7, -1.465e-05), (-1.004, 66.36, -1.465e-05), (-0.7976, 66.08, -1.465e-05), (-0.5139, 65.87, -1.465e-05), (-0.1804, 65.76, -1.465e-05), (0.1703, 65.76, -1.465e-05), (0.5038, 65.87, -1.465e-05), (0.7874, 66.08, -1.465e-05), (0.2444, 66.77, 24.19), (0.2709, 66.85, 24.19), (0.2709, 66.93, 24.19), (0.2444, 67.02, 24.19), (0.1939, 67.09, 24.19), (0.1245, 67.14, 24.19), (0.0429, 67.16, 24.19), (-0.0429, 67.16, 24.19), (-0.1245, 67.14, 24.19), (-0.1939, 67.09, 24.19), (-0.2444, 67.02, 24.19), (-0.2709, 66.93, 24.19), (-0.2709, 66.85, 24.19), (-0.2444, 66.77, 24.19), (-0.1939, 66.7, 24.19), (-0.1245, 66.65, 24.19), (-0.0429, 66.62, 24.19), (0.04291, 66.62, 24.19), (0.1245, 66.65, 24.19), (0.1939, 66.7, 24.19), (-0.005064, 66.87, -1.465e-05), (0.6332, 66.55, 6.065), (0.7022, 66.77, 6.065), (0.7022, 66.99, 6.065), (0.6332, 67.2, 6.065), (0.5017, 67.38, 6.065), (0.3209, 67.51, 6.065), (0.1082, 67.58, 6.065), (-0.1153, 67.58, 6.065), (-0.328, 67.51, 6.065), (-0.5088, 67.38, 6.065), (-0.6402, 67.2, 6.065), (-0.7093, 66.99, 6.065), (-0.7093, 66.77, 6.065), (-0.6402, 66.55, 6.065), (-0.5088, 66.37, 6.065), (-0.328, 66.24, 6.065), (-0.1153, 66.17, 6.065), (0.1082, 66.17, 6.065), (0.3209, 66.24, 6.065), (0.5017, 66.37, 6.065), (0.4107, 66.67, 13.14), (0.3256, 66.56, 13.14), (0.2084, 66.47, 13.14), (0.07064, 66.43, 13.14), (-0.07419, 66.43, 13.14), (-0.2119, 66.47, 13.14), (-0.3291, 66.56, 13.14), (-0.4143, 66.67, 13.14), (-0.459, 66.81, 13.14), (-0.459, 66.96, 13.14), (-0.4142, 67.09, 13.14), (-0.3291, 67.21, 13.14), (-0.2119, 67.3, 13.14), (-0.07419, 67.34, 13.14), (0.07065, 67.34, 13.14), (0.2084, 67.3, 13.14), (0.3256, 67.21, 13.14), (0.4107, 67.09, 13.14), (0.4555, 66.96, 13.14), (0.4555, 66.81, 13.14), (0.3003, 66.74, 27.08), (0.3329, 66.84, 27.08), (8.681e-07, 66.89, 27.08), (0.3329, 66.94, 27.08), (0.3003, 67.04, 27.08), (0.2383, 67.13, 27.08), (0.153, 67.19, 27.08), (0.05272, 67.22, 27.08), (-0.05272, 67.22, 27.08), (-0.153, 67.19, 27.08), (-0.2383, 67.13, 27.08), (-0.3003, 67.04, 27.08), (-0.3329, 66.94, 27.08), (-0.3329, 66.84, 27.08), (-0.3003, 66.74, 27.08), (-0.2383, 66.65, 27.08), (-0.153, 66.59, 27.08), (-0.05272, 66.56, 27.08), (0.05272, 66.56, 27.08), (0.153, 66.59, 27.08), (0.2383, 66.65, 27.08)], [], [(41, 42, 80, 61), (42, 43, 79, 80), (43, 44, 78, 79), (44, 45, 77, 78), (45, 46, 76, 77), (46, 47, 75, 76), (47, 48, 74, 75), (48, 49, 73, 74), (49, 50, 72, 73), (50, 51, 71, 72), (51, 52, 70, 71), (52, 53, 69, 70), (53, 54, 68, 69), (54, 55, 67, 68), (55, 56, 66, 67), (56, 57, 65, 66), (57, 58, 64, 65), (58, 59, 63, 64), (59, 60, 62, 63), (60, 41, 61, 62), (1, 0, 40), (2, 1, 40), (3, 2, 40), (4, 3, 40), (5, 4, 40), (6, 5, 40), (7, 6, 40), (8, 7, 40), (9, 8, 40), (10, 9, 40), (11, 10, 40), (12, 11, 40), (13, 12, 40), (14, 13, 40), (15, 14, 40), (16, 15, 40), (17, 16, 40), (18, 17, 40), (19, 18, 40), (0, 19, 40), (81, 82, 83), (82, 84, 83), (84, 85, 83), (85, 86, 83), (86, 87, 83), (87, 88, 83), (88, 89, 83), (89, 90, 83), (90, 91, 83), (91, 92, 83), (92, 93, 83), (93, 94, 83), (94, 95, 83), (95, 96, 83), (96, 97, 83), (97, 98, 83), (98, 99, 83), (99, 100, 83), (100, 101, 83), (101, 81, 83), (0, 1, 42, 41), (1, 2, 43, 42), (2, 3, 44, 43), (3, 4, 45, 44), (4, 5, 46, 45), (5, 6, 47, 46), (6, 7, 48, 47), (7, 8, 49, 48), (8, 9, 50, 49), (9, 10, 51, 50), (10, 11, 52, 51), (11, 12, 53, 52), (12, 13, 54, 53), (13, 14, 55, 54), (14, 15, 56, 55), (15, 16, 57, 56), (16, 17, 58, 57), (17, 18, 59, 58), (18, 19, 60, 59), (19, 0, 41, 60), (62, 61, 20, 39), (63, 62, 39, 38), (64, 63, 38, 37), (65, 64, 37, 36), (66, 65, 36, 35), (67, 66, 35, 34), (68, 67, 34, 33), (69, 68, 33, 32), (70, 69, 32, 31), (71, 70, 31, 30), (72, 71, 30, 29), (73, 72, 29, 28), (74, 73, 28, 27), (75, 74, 27, 26), (76, 75, 26, 25), (77, 76, 25, 24), (78, 77, 24, 23), (79, 78, 23, 22), (80, 79, 22, 21), (61, 80, 21, 20), (20, 21, 82, 81), (21, 22, 84, 82), (22, 23, 85, 84), (23, 24, 86, 85), (24, 25, 87, 86), (25, 26, 88, 87), (26, 27, 89, 88), (27, 28, 90, 89), (28, 29, 91, 90), (29, 30, 92, 91), (30, 31, 93, 92), (31, 32, 94, 93), (32, 33, 95, 94), (33, 34, 96, 95), (34, 35, 97, 96), (35, 36, 98, 97), (36, 37, 99, 98), (37, 38, 100, 99), (38, 39, 101, 100), (39, 20, 81, 101)])
me_mesh_001.polygons.foreach_set('use_smooth', [True] * 120)
_k = set([(0, 1), (0, 19), (1, 2), (2, 3), (3, 4), (4, 5), (5, 6), (6, 7), (7, 8), (8, 9), (9, 10), (10, 11), (11, 12), (12, 13), (13, 14), (14, 15), (15, 16), (16, 17), (17, 18), (18, 19), (20, 21), (20, 39), (20, 81), (21, 22), (21, 82), (22, 23), (22, 84), (23, 24), (23, 85), (24, 25), (24, 86), (25, 26), (25, 87), (26, 27), (26, 88), (27, 28), (27, 89), (28, 29), (28, 90), (29, 30), (29, 91), (30, 31), (30, 92), (31, 32), (31, 93), (32, 33), (32, 94), (33, 34), (33, 95), (34, 35), (34, 96), (35, 36), (35, 97), (36, 37), (36, 98), (37, 38), (37, 99), (38, 39), (38, 100), (39, 101), (81, 82), (81, 101), (82, 84), (84, 85), (85, 86), (86, 87), (87, 88), (88, 89), (89, 90), (90, 91), (91, 92), (92, 93), (93, 94), (94, 95), (95, 96), (96, 97), (97, 98), (98, 99), (99, 100), (100, 101)])
me_mesh_001.attributes.new('sharp_edge', 'BOOLEAN', 'EDGE').data.foreach_set('value', [ (min(e.vertices), max(e.vertices)) in _k for e in me_mesh_001.edges])
_uv = me_mesh_001.uv_layers.new(name='map1')
_uv.uv.foreach_set('vector', [0.3345, 0.304, 0.3672, 0.304, 0.3672, 0.6478, 0.3345, 0.6478, 0.3672, 0.304, 0.3999, 0.304, 0.3999, 0.6478, 0.3672, 0.6478, 0.3999, 0.304, 0.4325, 0.304, 0.4325, 0.6478, 0.3999, 0.6478, 0.4325, 0.304, 0.4652, 0.304, 0.4652, 0.6478, 0.4325, 0.6478, 0.4652, 0.304, 0.4979, 0.304, 0.4979, 0.6478, 0.4652, 0.6478, 0.4979, 0.304, 0.5305, 0.304, 0.5305, 0.6478, 0.4979, 0.6478, 0.5305, 0.304, 0.5632, 0.304, 0.5632, 0.6478, 0.5305, 0.6478, 0.5632, 0.304, 0.5959, 0.304, 0.5959, 0.6478, 0.5632, 0.6478, 0.5959, 0.304, 0.6286, 0.304, 0.6286, 0.6478, 0.5959, 0.6478, 0.6286, 0.304, 0.6612, 0.304, 0.6612, 0.6478, 0.6286, 0.6478, 0.6612, 0.304, 0.6939, 0.304, 0.6939, 0.6478, 0.6612, 0.6478, 0.6939, 0.304, 0.7266, 0.304, 0.7266, 0.6478, 0.6939, 0.6478, 0.7266, 0.304, 0.7592, 0.304, 0.7592, 0.6478, 0.7266, 0.6478, 0.7592, 0.304, 0.7919, 0.304, 0.7919, 0.6478, 0.7592, 0.6478, 0.7919, 0.304, 0.8246, 0.304, 0.8246, 0.6478, 0.7919, 0.6478, 0.8246, 0.304, 0.8572, 0.304, 0.8572, 0.6478, 0.8246, 0.6478, 0.8572, 0.304, 0.8899, 0.304, 0.8899, 0.6478, 0.8572, 0.6478, 0.8899, 0.304, 0.9226, 0.304, 0.9226, 0.6478, 0.8899, 0.6478, 0.9226, 0.304, 0.9552, 0.304, 0.9552, 0.6478, 0.9226, 0.6478, 0.9552, 0.304, 0.9879, 0.304, 0.9879, 0.6478, 0.9552, 0.6478, 0.2737, 0.1313, 0.2925, 0.1682, 0.1667, 0.2038, 0.2444, 0.1021, 0.2737, 0.1313, 0.1667, 0.2038, 0.2076, 0.08328, 0.2444, 0.1021, 0.1667, 0.2038, 0.1667, 0.07681, 0.2076, 0.08328, 0.1667, 0.2038, 0.1258, 0.08328, 0.1667, 0.07681, 0.1667, 0.2038, 0.08897, 0.1021, 0.1258, 0.08328, 0.1667, 0.2038, 0.05972, 0.1313, 0.08897, 0.1021, 0.1667, 0.2038, 0.04093, 0.1682, 0.05972, 0.1313, 0.1667, 0.2038, 0.03446, 0.2091, 0.04093, 0.1682, 0.1667, 0.2038, 0.04093, 0.2499, 0.03446, 0.2091, 0.1667, 0.2038, 0.05972, 0.2868, 0.04093, 0.2499, 0.1667, 0.2038, 0.08897, 0.316, 0.05972, 0.2868, 0.1667, 0.2038, 0.1258, 0.3348, 0.08897, 0.316, 0.1667, 0.2038, 0.1667, 0.3413, 0.1258, 0.3348, 0.1667, 0.2038, 0.2076, 0.3348, 0.1667, 0.3413, 0.1667, 0.2038, 0.2444, 0.316, 0.2076, 0.3348, 0.1667, 0.2038, 0.2737, 0.2868, 0.2444, 0.316, 0.1667, 0.2038, 0.2925, 0.2499, 0.2737, 0.2868, 0.1667, 0.2038, 0.299, 0.2091, 0.2925, 0.2499, 0.1667, 0.2038, 0.2925, 0.1682, 0.299, 0.2091, 0.1667, 0.2038, 0.2925, 0.8318, 0.2737, 0.8687, 0.1667, 0.7857, 0.2737, 0.8687, 0.2444, 0.8979, 0.1667, 0.7857, 0.2444, 0.8979, 0.2076, 0.9167, 0.1667, 0.7857, 0.2076, 0.9167, 0.1667, 0.9232, 0.1667, 0.7857, 0.1667, 0.9232, 0.1258, 0.9167, 0.1667, 0.7857, 0.1258, 0.9167, 0.08897, 0.8979, 0.1667, 0.7857, 0.08897, 0.8979, 0.05972, 0.8687, 0.1667, 0.7857, 0.05972, 0.8687, 0.04093, 0.8318, 0.1667, 0.7857, 0.04093, 0.8318, 0.03446, 0.7909, 0.1667, 0.7857, 0.03446, 0.7909, 0.04093, 0.7501, 0.1667, 0.7857, 0.04093, 0.7501, 0.05972, 0.7132, 0.1667, 0.7857, 0.05972, 0.7132, 0.08897, 0.684, 0.1667, 0.7857, 0.08897, 0.684, 0.1258, 0.6652, 0.1667, 0.7857, 0.1258, 0.6652, 0.1667, 0.6587, 0.1667, 0.7857, 0.1667, 0.6587, 0.2076, 0.6652, 0.1667, 0.7857, 0.2076, 0.6652, 0.2444, 0.684, 0.1667, 0.7857, 0.2444, 0.684, 0.2737, 0.7132, 0.1667, 0.7857, 0.2737, 0.7132, 0.2925, 0.7501, 0.1667, 0.7857, 0.2925, 0.7501, 0.299, 0.7909, 0.1667, 0.7857, 0.299, 0.7909, 0.2925, 0.8318, 0.1667, 0.7857, 0.3345, 0.009215, 0.3672, 0.009215, 0.3672, 0.304, 0.3345, 0.304, 0.3672, 0.009215, 0.3999, 0.009215, 0.3999, 0.304, 0.3672, 0.304, 0.3999, 0.009215, 0.4325, 0.009215, 0.4325, 0.304, 0.3999, 0.304, 0.4325, 0.009215, 0.4652, 0.009215, 0.4652, 0.304, 0.4325, 0.304, 0.4652, 0.009215, 0.4979, 0.009215, 0.4979, 0.304, 0.4652, 0.304, 0.4979, 0.009215, 0.5305, 0.009215, 0.5305, 0.304, 0.4979, 0.304, 0.5305, 0.009215, 0.5632, 0.009215, 0.5632, 0.304, 0.5305, 0.304, 0.5632, 0.009215, 0.5959, 0.009215, 0.5959, 0.304, 0.5632, 0.304, 0.5959, 0.009215, 0.6286, 0.009215, 0.6286, 0.304, 0.5959, 0.304, 0.6286, 0.009215, 0.6612, 0.009215, 0.6612, 0.304, 0.6286, 0.304, 0.6612, 0.009215, 0.6939, 0.009215, 0.6939, 0.304, 0.6612, 0.304, 0.6939, 0.009215, 0.7266, 0.009215, 0.7266, 0.304, 0.6939, 0.304, 0.7266, 0.009215, 0.7592, 0.009215, 0.7592, 0.304, 0.7266, 0.304, 0.7592, 0.009215, 0.7919, 0.009215, 0.7919, 0.304, 0.7592, 0.304, 0.7919, 0.009215, 0.8246, 0.009215, 0.8246, 0.304, 0.7919, 0.304, 0.8246, 0.009215, 0.8572, 0.009215, 0.8572, 0.304, 0.8246, 0.304, 0.8572, 0.009215, 0.8899, 0.009215, 0.8899, 0.304, 0.8572, 0.304, 0.8899, 0.009215, 0.9226, 0.009215, 0.9226, 0.304, 0.8899, 0.304, 0.9226, 0.009215, 0.9552, 0.009215, 0.9552, 0.304, 0.9226, 0.304, 0.9552, 0.009215, 0.9879, 0.009215, 0.9879, 0.304, 0.9552, 0.304, 0.9552, 0.6478, 0.9879, 0.6478, 0.9879, 0.9917, 0.9552, 0.9917, 0.9226, 0.6478, 0.9552, 0.6478, 0.9552, 0.9917, 0.9226, 0.9917, 0.8899, 0.6478, 0.9226, 0.6478, 0.9226, 0.9917, 0.8899, 0.9917, 0.8572, 0.6478, 0.8899, 0.6478, 0.8899, 0.9917, 0.8572, 0.9917, 0.8246, 0.6478, 0.8572, 0.6478, 0.8572, 0.9917, 0.8246, 0.9917, 0.7919, 0.6478, 0.8246, 0.6478, 0.8246, 0.9917, 0.7919, 0.9917, 0.7592, 0.6478, 0.7919, 0.6478, 0.7919, 0.9917, 0.7592, 0.9917, 0.7266, 0.6478, 0.7592, 0.6478, 0.7592, 0.9917, 0.7266, 0.9917, 0.6939, 0.6478, 0.7266, 0.6478, 0.7266, 0.9917, 0.6939, 0.9917, 0.6612, 0.6478, 0.6939, 0.6478, 0.6939, 0.9917, 0.6612, 0.9917, 0.6286, 0.6478, 0.6612, 0.6478, 0.6612, 0.9917, 0.6286, 0.9917, 0.5959, 0.6478, 0.6286, 0.6478, 0.6286, 0.9917, 0.5959, 0.9917, 0.5632, 0.6478, 0.5959, 0.6478, 0.5959, 0.9917, 0.5632, 0.9917, 0.5305, 0.6478, 0.5632, 0.6478, 0.5632, 0.9917, 0.5305, 0.9917, 0.4979, 0.6478, 0.5305, 0.6478, 0.5305, 0.9917, 0.4979, 0.9917, 0.4652, 0.6478, 0.4979, 0.6478, 0.4979, 0.9917, 0.4652, 0.9917, 0.4325, 0.6478, 0.4652, 0.6478, 0.4652, 0.9917, 0.4325, 0.9917, 0.3999, 0.6478, 0.4325, 0.6478, 0.4325, 0.9917, 0.3999, 0.9917, 0.3672, 0.6478, 0.3999, 0.6478, 0.3999, 0.9917, 0.3672, 0.9917, 0.3345, 0.6478, 0.3672, 0.6478, 0.3672, 0.9917, 0.3345, 0.9917, 0.2925, 0.8318, 0.2737, 0.8687, 0.2737, 0.8687, 0.2925, 0.8318, 0.2737, 0.8687, 0.2444, 0.8979, 0.2444, 0.8979, 0.2737, 0.8687, 0.2444, 0.8979, 0.2076, 0.9167, 0.2076, 0.9167, 0.2444, 0.8979, 0.2076, 0.9167, 0.1667, 0.9232, 0.1667, 0.9232, 0.2076, 0.9167, 0.1667, 0.9232, 0.1258, 0.9167, 0.1258, 0.9167, 0.1667, 0.9232, 0.1258, 0.9167, 0.08897, 0.8979, 0.08897, 0.8979, 0.1258, 0.9167, 0.08897, 0.8979, 0.05972, 0.8687, 0.05972, 0.8687, 0.08897, 0.8979, 0.05972, 0.8687, 0.04093, 0.8318, 0.04093, 0.8318, 0.05972, 0.8687, 0.04093, 0.8318, 0.03446, 0.7909, 0.03446, 0.7909, 0.04093, 0.8318, 0.03446, 0.7909, 0.04093, 0.7501, 0.04093, 0.7501, 0.03446, 0.7909, 0.04093, 0.7501, 0.05972, 0.7132, 0.05972, 0.7132, 0.04093, 0.7501, 0.05972, 0.7132, 0.08897, 0.684, 0.08897, 0.684, 0.05972, 0.7132, 0.08897, 0.684, 0.1258, 0.6652, 0.1258, 0.6652, 0.08897, 0.684, 0.1258, 0.6652, 0.1667, 0.6587, 0.1667, 0.6587, 0.1258, 0.6652, 0.1667, 0.6587, 0.2076, 0.6652, 0.2076, 0.6652, 0.1667, 0.6587, 0.2076, 0.6652, 0.2444, 0.684, 0.2444, 0.684, 0.2076, 0.6652, 0.2444, 0.684, 0.2737, 0.7132, 0.2737, 0.7132, 0.2444, 0.684, 0.2737, 0.7132, 0.2925, 0.7501, 0.2925, 0.7501, 0.2737, 0.7132, 0.2925, 0.7501, 0.299, 0.7909, 0.299, 0.7909, 0.2925, 0.7501, 0.299, 0.7909, 0.2925, 0.8318, 0.2925, 0.8318, 0.299, 0.7909])
me_mesh_001.materials.append(mat_lambert19)
me_mesh_001.update()
me_mesh_001.normals_split_custom_set([tuple(v) for v in zip(*[iter([0.8897, -0.4533, 0.0537, 0.9863, -0.1562, 0.05343, 0.9874, -0.1564, 0.02626, 0.8907, -0.4538, 0.02652, 0.9863, -0.1562, 0.05343, 0.9863, 0.1562, 0.05307, 0.9874, 0.1564, 0.026, 0.9874, -0.1564, 0.02626, 0.9863, 0.1562, 0.05307, 0.8898, 0.4534, 0.05284, 0.8907, 0.4539, 0.02613, 0.9874, 0.1564, 0.026, 0.8898, 0.4534, 0.05284, 0.7061, 0.7061, 0.05264, 0.7069, 0.7069, 0.0256, 0.8907, 0.4539, 0.02613, 0.7061, 0.7061, 0.05264, 0.4534, 0.8898, 0.05256, 0.4538, 0.8907, 0.0255, 0.7069, 0.7069, 0.0256, 0.4534, 0.8898, 0.05256, 0.1562, 0.9863, 0.05244, 0.1564, 0.9874, 0.02549, 0.4538, 0.8907, 0.0255, 0.1562, 0.9863, 0.05244, -0.1562, 0.9863, 0.05257, -0.1564, 0.9874, 0.02555, 0.1564, 0.9874, 0.02549, -0.1562, 0.9863, 0.05257, -0.4534, 0.8898, 0.05269, -0.4538, 0.8907, 0.02569, -0.1564, 0.9874, 0.02555, -0.4534, 0.8898, 0.05269, -0.7061, 0.7061, 0.05304, -0.7069, 0.7069, 0.02589, -0.4538, 0.8907, 0.02569, -0.7061, 0.7061, 0.05304, -0.8897, 0.4534, 0.05329, -0.8907, 0.4539, 0.02614, -0.7069, 0.7069, 0.02589, -0.8897, 0.4534, 0.05329, -0.9863, 0.1562, 0.05356, -0.9873, 0.1564, 0.0264, -0.8907, 0.4539, 0.02614, -0.9863, 0.1562, 0.05356, -0.9863, -0.1562, 0.05392, -0.9873, -0.1564, 0.02666, -0.9873, 0.1564, 0.0264, -0.9863, -0.1562, 0.05392, -0.8897, -0.4533, 0.0541, -0.8907, -0.4538, 0.02739, -0.9873, -0.1564, 0.02666, -0.8897, -0.4533, 0.0541, -0.7061, -0.7061, 0.0544, -0.7069, -0.7068, 0.02706, -0.8907, -0.4538, 0.02739, -0.7061, -0.7061, 0.0544, -0.4533, -0.8897, 0.05452, -0.4538, -0.8907, 0.02716, -0.7069, -0.7068, 0.02706, -0.4533, -0.8897, 0.05452, -0.1562, -0.9862, 0.05455, -0.1564, -0.9873, 0.02768, -0.4538, -0.8907, 0.02716, -0.1562, -0.9862, 0.05455, 0.1562, -0.9862, 0.05442, 0.1564, -0.9873, 0.02711, -0.1564, -0.9873, 0.02768, 0.1562, -0.9862, 0.05442, 0.4533, -0.8897, 0.0543, 0.4538, -0.8907, 0.02697, 0.1564, -0.9873, 0.02711, 0.4533, -0.8897, 0.0543, 0.7061, -0.7061, 0.05405, 0.7069, -0.7068, 0.02677, 0.4538, -0.8907, 0.02697, 0.7061, -0.7061, 0.05405, 0.8897, -0.4533, 0.0537, 0.8907, -0.4538, 0.02652, 0.7069, -0.7068, 0.02677, 0.0, 0.0, -1.0, 0.0, 0.0, -1.0, -1.333e-18, 0.0, -1.0, 5.858e-13, 0.0, -1.0, 0.0, 0.0, -1.0, -1.333e-18, 0.0, -1.0, 5.858e-13, 0.0, -1.0, 5.858e-13, 0.0, -1.0, -1.333e-18, 0.0, -1.0, 0.0, 0.0, -1.0, 5.858e-13, 0.0, -1.0, -1.333e-18, 0.0, -1.0, 0.0, 0.0, -1.0, 0.0, 0.0, -1.0, -1.333e-18, 0.0, -1.0, 0.0, 0.0, -1.0, 0.0, 0.0, -1.0, -1.333e-18, 0.0, -1.0, 0.0, 0.0, -1.0, 0.0, 0.0, -1.0, -1.333e-18, 0.0, -1.0, 0.0, 0.0, -1.0, 0.0, 0.0, -1.0, -1.333e-18, 0.0, -1.0, 0.0, 0.0, -1.0, 0.0, 0.0, -1.0, -1.333e-18, 0.0, -1.0, 0.0, 0.0, -1.0, 0.0, 0.0, -1.0, -1.333e-18, 0.0, -1.0, 0.0, 0.0, -1.0, 0.0, 0.0, -1.0, -1.333e-18, 0.0, -1.0, -5.858e-13, 0.0, -1.0, 0.0, 0.0, -1.0, -1.333e-18, 0.0, -1.0, -5.858e-13, 0.0, -1.0, -5.858e-13, 0.0, -1.0, -1.333e-18, 0.0, -1.0, 0.0, 0.0, -1.0, -5.858e-13, 0.0, -1.0, -1.333e-18, 0.0, -1.0, 0.0, 0.0, -1.0, 0.0, 0.0, -1.0, -1.333e-18, 0.0, -1.0, 0.0, 0.0, -1.0, 0.0, 0.0, -1.0, -1.333e-18, 0.0, -1.0, 0.0, 0.0, -1.0, 0.0, 0.0, -1.0, -1.333e-18, 0.0, -1.0, 0.0, 0.0, -1.0, 0.0, 0.0, -1.0, -1.333e-18, 0.0, -1.0, 0.0, 0.0, -1.0, 0.0, 0.0, -1.0, -1.333e-18, 0.0, -1.0, 0.0, 0.0, -1.0, 0.0, 0.0, -1.0, -1.333e-18, 0.0, -1.0, 1.698e-05, 1.677e-05, 1.0, 1.359e-05, -2.656e-06, 1.0, 5.095e-06, 1.559e-06, 1.0, 1.359e-05, -2.656e-06, 1.0, 1.019e-05, 2.656e-06, 1.0, 5.095e-06, 1.559e-06, 1.0, 1.019e-05, 2.656e-06, 1.0, 1.359e-05, -1.677e-05, 1.0, 5.095e-06, 1.559e-06, 1.0, 1.359e-05, -1.677e-05, 1.0, 1.359e-05, -7.591e-11, 1.0, 5.095e-06, 1.559e-06, 1.0, 1.359e-05, -7.591e-11, 1.0, 2.717e-05, 1.513e-05, 1.0, 5.095e-06, 1.559e-06, 1.0, 2.717e-05, 1.513e-05, 1.0, 1.204e-09, -1.911e-10, 1.0, 5.095e-06, 1.559e-06, 1.0, 1.204e-09, -1.911e-10, 1.0, -2.717e-05, 1.247e-05, 1.0, 5.095e-06, 1.559e-06, 1.0, -2.717e-05, 1.247e-05, 1.0, 1.359e-05, 2.76e-05, 1.0, 5.095e-06, 1.559e-06, 1.0, 1.359e-05, 2.76e-05, 1.0, 1.359e-05, 1.942e-05, 1.0, 5.095e-06, 1.559e-06, 1.0, 1.359e-05, 1.942e-05, 1.0, -3.397e-06, 0.0, 1.0, 5.095e-06, 1.559e-06, 1.0, -3.397e-06, 0.0, 1.0, -3.397e-06, -2.713e-05, 1.0, 5.095e-06, 1.559e-06, 1.0, -3.397e-06, -2.713e-05, 1.0, -1.359e-05, -2.654e-06, 1.0, 5.095e-06, 1.559e-06, 1.0, -1.359e-05, -2.654e-06, 1.0, -1.14e-09, 2.051e-09, 1.0, 5.095e-06, 1.559e-06, 1.0, -1.14e-09, 2.051e-09, 1.0, 1.359e-05, -1.201e-05, 1.0, 5.095e-06, 1.559e-06, 1.0, 1.359e-05, -1.201e-05, 1.0, 0.0, -1.631e-09, 1.0, 5.095e-06, 1.559e-06, 1.0, 0.0, -1.631e-09, 1.0, -2.717e-05, -1.677e-05, 1.0, 5.095e-06, 1.559e-06, 1.0, -2.717e-05, -1.677e-05, 1.0, 1.565e-09, -4.298e-06, 1.0, 5.095e-06, 1.559e-06, 1.0, 1.565e-09, -4.298e-06, 1.0, 2.717e-05, 0.0, 1.0, 5.095e-06, 1.559e-06, 1.0, 2.717e-05, 0.0, 1.0, 1.359e-05, 1.943e-05, 1.0, 5.095e-06, 1.559e-06, 1.0, 1.359e-05, 1.943e-05, 1.0, 1.698e-05, 1.677e-05, 1.0, 5.095e-06, 1.559e-06, 1.0, 0.889, -0.4531, 0.06705, 0.9855, -0.1562, 0.06673, 0.9863, -0.1562, 0.05343, 0.8897, -0.4533, 0.0537, 0.9855, -0.1562, 0.06673, 0.9855, 0.156, 0.06642, 0.9863, 0.1562, 0.05307, 0.9863, -0.1562, 0.05343, 0.9855, 0.156, 0.06642, 0.8891, 0.4529, 0.06615, 0.8898, 0.4534, 0.05284, 0.9863, 0.1562, 0.05307, 0.8891, 0.4529, 0.06615, 0.7056, 0.7055, 0.06594, 0.7061, 0.7061, 0.05264, 0.8898, 0.4534, 0.05284, 0.7056, 0.7055, 0.06594, 0.453, 0.8891, 0.06582, 0.4534, 0.8898, 0.05256, 0.7061, 0.7061, 0.05264, 0.453, 0.8891, 0.06582, 0.1561, 0.9855, 0.0658, 0.1562, 0.9863, 0.05244, 0.4534, 0.8898, 0.05256, 0.1561, 0.9855, 0.0658, -0.1561, 0.9855, 0.06588, -0.1562, 0.9863, 0.05257, 0.1562, 0.9863, 0.05244, -0.1561, 0.9855, 0.06588, -0.4531, 0.889, 0.06605, -0.4534, 0.8898, 0.05269, -0.1562, 0.9863, 0.05257, -0.4531, 0.889, 0.06605, -0.7056, 0.7055, 0.0663, -0.7061, 0.7061, 0.05304, -0.4534, 0.8898, 0.05269, -0.7056, 0.7055, 0.0663, -0.8891, 0.4529, 0.06659, -0.8897, 0.4534, 0.05329, -0.7061, 0.7061, 0.05304, -0.8891, 0.4529, 0.06659, -0.9855, 0.156, 0.06691, -0.9863, 0.1562, 0.05356, -0.8897, 0.4534, 0.05329, -0.9855, 0.156, 0.06691, -0.9854, -0.1562, 0.06722, -0.9863, -0.1562, 0.05392, -0.9863, 0.1562, 0.05356, -0.9854, -0.1562, 0.06722, -0.8889, -0.453, 0.0675, -0.8897, -0.4533, 0.0541, -0.9863, -0.1562, 0.05392, -0.8889, -0.453, 0.0675, -0.7054, -0.7055, 0.0677, -0.7061, -0.7061, 0.0544, -0.8897, -0.4533, 0.0541, -0.7054, -0.7055, 0.0677, -0.4529, -0.889, 0.06782, -0.4533, -0.8897, 0.05452, -0.7061, -0.7061, 0.0544, -0.4529, -0.889, 0.06782, -0.1561, -0.9854, 0.06785, -0.1562, -0.9862, 0.05455, -0.4533, -0.8897, 0.05452, -0.1561, -0.9854, 0.06785, 0.156, -0.9854, 0.06777, 0.1562, -0.9862, 0.05442, -0.1562, -0.9862, 0.05455, 0.156, -0.9854, 0.06777, 0.4529, -0.889, 0.0676, 0.4533, -0.8897, 0.0543, 0.1562, -0.9862, 0.05442, 0.4529, -0.889, 0.0676, 0.7054, -0.7056, 0.06735, 0.7061, -0.7061, 0.05405, 0.4533, -0.8897, 0.0543, 0.7054, -0.7056, 0.06735, 0.889, -0.4531, 0.06705, 0.8897, -0.4533, 0.0537, 0.7061, -0.7061, 0.05405, 0.7069, -0.7068, 0.02677, 0.8907, -0.4538, 0.02652, 0.8909, -0.4539, 0.01722, 0.707, -0.707, 0.01741, 0.4538, -0.8907, 0.02697, 0.7069, -0.7068, 0.02677, 0.707, -0.707, 0.01741, 0.454, -0.8908, 0.01757, 0.1564, -0.9873, 0.02711, 0.4538, -0.8907, 0.02697, 0.454, -0.8908, 0.01757, 0.1564, -0.9875, 0.01768, -0.1564, -0.9873, 0.02768, 0.1564, -0.9873, 0.02711, 0.1564, -0.9875, 0.01768, -0.1564, -0.9875, 0.01773, -0.4538, -0.8907, 0.02716, -0.1564, -0.9873, 0.02768, -0.1564, -0.9875, 0.01773, -0.454, -0.8908, 0.01771, -0.7069, -0.7068, 0.02706, -0.4538, -0.8907, 0.02716, -0.454, -0.8908, 0.01771, -0.707, -0.707, 0.01764, -0.8907, -0.4538, 0.02739, -0.7069, -0.7068, 0.02706, -0.707, -0.707, 0.01764, -0.8909, -0.4539, 0.0175, -0.9873, -0.1564, 0.02666, -0.8907, -0.4538, 0.02739, -0.8909, -0.4539, 0.0175, -0.9875, -0.1564, 0.01733, -0.9873, 0.1564, 0.0264, -0.9873, -0.1564, 0.02666, -0.9875, -0.1564, 0.01733, -0.9875, 0.1565, 0.01713, -0.8907, 0.4539, 0.02614, -0.9873, 0.1564, 0.0264, -0.9875, 0.1565, 0.01713, -0.8908, 0.454, 0.01692, -0.7069, 0.7069, 0.02589, -0.8907, 0.4539, 0.02614, -0.8908, 0.454, 0.01692, -0.707, 0.707, 0.01673, -0.4538, 0.8907, 0.02569, -0.7069, 0.7069, 0.02589, -0.707, 0.707, 0.01673, -0.4539, 0.8909, 0.01657, -0.1564, 0.9874, 0.02555, -0.4538, 0.8907, 0.02569, -0.4539, 0.8909, 0.01657, -0.1564, 0.9876, 0.01646, 0.1564, 0.9874, 0.02549, -0.1564, 0.9874, 0.02555, -0.1564, 0.9876, 0.01646, 0.1564, 0.9876, 0.01641, 0.4538, 0.8907, 0.0255, 0.1564, 0.9874, 0.02549, 0.1564, 0.9876, 0.01641, 0.4539, 0.8909, 0.01642, 0.7069, 0.7069, 0.0256, 0.4538, 0.8907, 0.0255, 0.4539, 0.8909, 0.01642, 0.707, 0.707, 0.0165, 0.8907, 0.4539, 0.02613, 0.7069, 0.7069, 0.0256, 0.707, 0.707, 0.0165, 0.8909, 0.454, 0.01663, 0.9874, 0.1564, 0.026, 0.8907, 0.4539, 0.02613, 0.8909, 0.454, 0.01663, 0.9875, 0.1565, 0.01681, 0.9874, -0.1564, 0.02626, 0.9874, 0.1564, 0.026, 0.9875, 0.1565, 0.01681, 0.9876, -0.1564, 0.01701, 0.8907, -0.4538, 0.02652, 0.9874, -0.1564, 0.02626, 0.9876, -0.1564, 0.01701, 0.8909, -0.4539, 0.01722, 0.9508, -0.3089, -0.02147, 0.9508, -0.3089, -0.02147, 0.9508, -0.3089, -0.02147, 0.9508, -0.3089, -0.02147, 0.9998, -2.44e-05, -0.02147, 0.9998, -2.44e-05, -0.02147, 0.9998, -2.44e-05, -0.02147, 0.9998, -2.44e-05, -0.02147, 0.9508, 0.3089, -0.02147, 0.9508, 0.3089, -0.02147, 0.9508, 0.3089, -0.02147, 0.9508, 0.3089, -0.02147, 0.8088, 0.5877, -0.02148, 0.8088, 0.5877, -0.02148, 0.8088, 0.5877, -0.02148, 0.8088, 0.5877, -0.02148, 0.5877, 0.8088, -0.02148, 0.5877, 0.8088, -0.02148, 0.5877, 0.8088, -0.02148, 0.5877, 0.8088, -0.02148, 0.3089, 0.9508, -0.02148, 0.3089, 0.9508, -0.02148, 0.3089, 0.9508, -0.02148, 0.3089, 0.9508, -0.02148, 4.318e-07, 0.9998, -0.02147, 4.318e-07, 0.9998, -0.02147, 4.318e-07, 0.9998, -0.02147, 4.318e-07, 0.9998, -0.02147, -0.3089, 0.9508, -0.02147, -0.3089, 0.9508, -0.02147, -0.3089, 0.9508, -0.02147, -0.3089, 0.9508, -0.02147, -0.5877, 0.8088, -0.02147, -0.5877, 0.8088, -0.02147, -0.5877, 0.8088, -0.02147, -0.5877, 0.8088, -0.02147, -0.8088, 0.5877, -0.02147, -0.8088, 0.5877, -0.02147, -0.8088, 0.5877, -0.02147, -0.8088, 0.5877, -0.02147, -0.9508, 0.3089, -0.02147, -0.9508, 0.3089, -0.02147, -0.9508, 0.3089, -0.02147, -0.9508, 0.3089, -0.02147, -0.9998, 2.46e-05, -0.02147, -0.9998, 2.46e-05, -0.02147, -0.9998, 2.46e-05, -0.02147, -0.9998, 2.46e-05, -0.02147, -0.9508, -0.3089, -0.02148, -0.9508, -0.3089, -0.02148, -0.9508, -0.3089, -0.02148, -0.9508, -0.3089, -0.02148, -0.8088, -0.5877, -0.02147, -0.8088, -0.5877, -0.02147, -0.8088, -0.5877, -0.02147, -0.8088, -0.5877, -0.02147, -0.5877, -0.8088, -0.02147, -0.5877, -0.8088, -0.02147, -0.5877, -0.8088, -0.02147, -0.5877, -0.8088, -0.02147, -0.3089, -0.9508, -0.02147, -0.3089, -0.9508, -0.02147, -0.3089, -0.9508, -0.02147, -0.3089, -0.9508, -0.02147, 4.107e-05, -0.9998, -0.02147, 4.107e-05, -0.9998, -0.02147, 4.107e-05, -0.9998, -0.02147, 4.107e-05, -0.9998, -0.02147, 0.3089, -0.9508, -0.02147, 0.3089, -0.9508, -0.02147, 0.3089, -0.9508, -0.02147, 0.3089, -0.9508, -0.02147, 0.5876, -0.8088, -0.02147, 0.5876, -0.8088, -0.02147, 0.5876, -0.8088, -0.02147, 0.5876, -0.8088, -0.02147, 0.8088, -0.5876, -0.02147, 0.8088, -0.5876, -0.02147, 0.8088, -0.5876, -0.02147, 0.8088, -0.5876, -0.02147])] * 3)])
me_circle = bpy.data.meshes.new('Circle')
me_circle.from_pydata([(-1.174e-09, 68.07, 0.0), (-0.7036, 67.84, 0.0), (-1.138, 67.24, 0.0), (-1.138, 66.51, 0.0), (-0.7036, 65.91, 0.0), (1.035e-07, 65.68, 0.0), (0.7036, 65.91, 0.0), (1.138, 66.51, 0.0), (1.138, 67.24, 0.0), (0.7036, 67.84, 0.0), (1.875e-08, 67.3, 18.95), (-0.251, 67.22, 18.95), (-0.4061, 67.01, 18.95), (-0.4061, 66.74, 18.95), (-0.251, 66.53, 18.95), (5.608e-08, 66.45, 18.95), (0.251, 66.53, 18.95), (0.4061, 66.74, 18.95), (0.4061, 67.01, 18.95), (0.251, 67.22, 18.95)], [], [(6, 16, 15, 5), (3, 13, 12, 2), (0, 10, 19, 9), (7, 17, 16, 6), (4, 14, 13, 3), (1, 11, 10, 0), (8, 18, 17, 7), (5, 15, 14, 4), (2, 12, 11, 1), (9, 19, 18, 8)])
me_circle.polygons.foreach_set('use_smooth', [True] * 10)
_k = set([(0, 10), (1, 11), (2, 12), (3, 13), (4, 14), (5, 15), (6, 16), (7, 17), (8, 18), (9, 19)])
me_circle.attributes.new('sharp_edge', 'BOOLEAN', 'EDGE').data.foreach_set('value', [ (min(e.vertices), max(e.vertices)) in _k for e in me_circle.edges])
_uv = me_circle.uv_layers.new(name='UVMap')
_uv.uv.foreach_set('vector', [0.0, 0.0, 0.0, 0.0, 0.0, 0.0, 0.0, 0.0, 0.0, 0.0, 0.0, 0.0, 0.0, 0.0, 0.0, 0.0, 0.0, 0.0, 0.0, 0.0, 0.0, 0.0, 0.0, 0.0, 0.0, 0.0, 0.0, 0.0, 0.0, 0.0, 0.0, 0.0, 0.0, 0.0, 0.0, 0.0, 0.0, 0.0, 0.0, 0.0, 0.0, 0.0, 0.0, 0.0, 0.0, 0.0, 0.0, 0.0, 0.0, 0.0, 0.0, 0.0, 0.0, 0.0, 0.0, 0.0, 0.0, 0.0, 0.0, 0.0, 0.0, 0.0, 0.0, 0.0, 0.0, 0.0, 0.0, 0.0, 0.0, 0.0, 0.0, 0.0, 0.0, 0.0, 0.0, 0.0, 0.0, 0.0, 0.0, 0.0])
me_circle.update()
me_circle.normals_split_custom_set([tuple(v) for v in zip(*[iter([0.3088, -0.9503, 0.03862, 0.3088, -0.9503, 0.03862, 0.3088, -0.9503, 0.03862, 0.3088, -0.9503, 0.03862, -0.9993, 0.0, 0.03862, -0.9993, 0.0, 0.03862, -0.9993, 0.0, 0.03862, -0.9993, 0.0, 0.03862, 0.3088, 0.9503, 0.03862, 0.3088, 0.9503, 0.03862, 0.3088, 0.9503, 0.03862, 0.3088, 0.9503, 0.03862, 0.8084, -0.5873, 0.03862, 0.8084, -0.5873, 0.03862, 0.8084, -0.5873, 0.03862, 0.8084, -0.5873, 0.03862, -0.8084, -0.5873, 0.03862, -0.8084, -0.5873, 0.03862, -0.8084, -0.5873, 0.03862, -0.8084, -0.5873, 0.03862, -0.3088, 0.9503, 0.03862, -0.3088, 0.9503, 0.03862, -0.3088, 0.9503, 0.03862, -0.3088, 0.9503, 0.03862, 0.9993, 0.0, 0.03862, 0.9993, 0.0, 0.03862, 0.9993, 0.0, 0.03862, 0.9993, 0.0, 0.03862, -0.3088, -0.9503, 0.03862, -0.3088, -0.9503, 0.03862, -0.3088, -0.9503, 0.03862, -0.3088, -0.9503, 0.03862, -0.8084, 0.5873, 0.03862, -0.8084, 0.5873, 0.03862, -0.8084, 0.5873, 0.03862, -0.8084, 0.5873, 0.03862, 0.8084, 0.5873, 0.03862, 0.8084, 0.5873, 0.03862, 0.8084, 0.5873, 0.03862, 0.8084, 0.5873, 0.03862])] * 3)])
me_mesh_002 = bpy.data.meshes.new('Mesh.002')
me_mesh_002.from_pydata([(5.495, -3.992, -2.408), (6.052, -3.083, -2.408), (6.459, -2.099, -2.408), (6.708, -1.062, -2.408), (6.792, 7.629e-06, -2.408), (6.708, 1.062, -2.408), (6.459, 2.099, -2.408), (6.052, 3.083, -2.408), (5.495, 3.992, -2.408), (4.803, 4.803, -2.408), (3.992, 5.495, -2.408), (3.083, 6.052, -2.408), (2.099, 6.459, -2.408), (1.062, 6.708, -2.408), (6.664e-07, 6.792, -2.408), (-1.062, 6.708, -2.408), (-2.099, 6.459, -2.408), (-3.083, 6.052, -2.408), (-3.992, 5.495, -2.408), (-4.803, 4.803, -2.408), (-5.495, 3.992, -2.408), (-6.052, 3.083, -2.408), (-6.459, 2.099, -2.408), (-6.708, 1.062, -2.408), (-6.792, 7.629e-06, -2.408), (-6.708, -1.062, -2.408), (-6.459, -2.099, -2.408), (-6.052, -3.083, -2.408), (-5.495, -3.992, -2.408), (-4.803, -4.803, -2.408), (-3.992, -5.495, -2.408), (-3.083, -6.052, -2.408), (-2.099, -6.459, -2.408), (-1.062, -6.708, -2.408), (-3.301e-06, -6.792, -2.408), (1.062, -6.708, -2.408), (2.099, -6.459, -2.408), (3.083, -6.052, -2.408), (3.992, -5.495, -2.408), (4.803, -4.803, -2.408), (5.495, -3.992, 2.408), (6.052, -3.083, 2.408), (6.459, -2.099, 2.408), (6.708, -1.062, 2.408), (6.792, 7.629e-06, 2.408), (6.708, 1.062, 2.408), (6.459, 2.099, 2.408), (6.052, 3.083, 2.408), (5.495, 3.992, 2.408), (4.803, 4.803, 2.408), (3.992, 5.495, 2.408), (3.083, 6.052, 2.408), (2.099, 6.459, 2.408), (1.062, 6.708, 2.408), (6.664e-07, 6.792, 2.408), (-1.062, 6.708, 2.408), (-2.099, 6.459, 2.408), (-3.083, 6.052, 2.408), (-3.992, 5.495, 2.408), (-4.803, 4.803, 2.408), (-5.495, 3.992, 2.408), (-6.052, 3.083, 2.408), (-6.459, 2.099, 2.408), (-6.708, 1.062, 2.408), (-6.792, 7.629e-06, 2.408), (-6.708, -1.062, 2.408), (-6.459, -2.099, 2.408), (-6.052, -3.083, 2.408), (-5.495, -3.992, 2.408), (-4.803, -4.803, 2.408), (-3.992, -5.495, 2.408), (-3.083, -6.052, 2.408), (-2.099, -6.459, 2.408), (-1.062, -6.708, 2.408), (-3.301e-06, -6.792, 2.408), (1.062, -6.708, 2.408), (2.099, -6.459, 2.408), (3.083, -6.052, 2.408), (3.992, -5.495, 2.408), (4.803, -4.803, 2.408), (-9.176e-07, 7.629e-06, -2.408), (-9.176e-07, 7.629e-06, 2.408)], [], [(0, 1, 41, 40), (1, 2, 42, 41), (2, 3, 43, 42), (3, 4, 44, 43), (4, 5, 45, 44), (5, 6, 46, 45), (6, 7, 47, 46), (7, 8, 48, 47), (8, 9, 49, 48), (9, 10, 50, 49), (10, 11, 51, 50), (11, 12, 52, 51), (12, 13, 53, 52), (13, 14, 54, 53), (14, 15, 55, 54), (15, 16, 56, 55), (16, 17, 57, 56), (17, 18, 58, 57), (18, 19, 59, 58), (19, 20, 60, 59), (20, 21, 61, 60), (21, 22, 62, 61), (22, 23, 63, 62), (23, 24, 64, 63), (24, 25, 65, 64), (25, 26, 66, 65), (26, 27, 67, 66), (27, 28, 68, 67), (28, 29, 69, 68), (29, 30, 70, 69), (30, 31, 71, 70), (31, 32, 72, 71), (32, 33, 73, 72), (33, 34, 74, 73), (34, 35, 75, 74), (35, 36, 76, 75), (36, 37, 77, 76), (37, 38, 78, 77), (38, 39, 79, 78), (39, 0, 40, 79), (1, 0, 80), (2, 1, 80), (3, 2, 80), (4, 3, 80), (5, 4, 80), (6, 5, 80), (7, 6, 80), (8, 7, 80), (9, 8, 80), (10, 9, 80), (11, 10, 80), (12, 11, 80), (13, 12, 80), (14, 13, 80), (15, 14, 80), (16, 15, 80), (17, 16, 80), (18, 17, 80), (19, 18, 80), (20, 19, 80), (21, 20, 80), (22, 21, 80), (23, 22, 80), (24, 23, 80), (25, 24, 80), (26, 25, 80), (27, 26, 80), (28, 27, 80), (29, 28, 80), (30, 29, 80), (31, 30, 80), (32, 31, 80), (33, 32, 80), (34, 33, 80), (35, 34, 80), (36, 35, 80), (37, 36, 80), (38, 37, 80), (39, 38, 80), (0, 39, 80), (40, 41, 81), (41, 42, 81), (42, 43, 81), (43, 44, 81), (44, 45, 81), (45, 46, 81), (46, 47, 81), (47, 48, 81), (48, 49, 81), (49, 50, 81), (50, 51, 81), (51, 52, 81), (52, 53, 81), (53, 54, 81), (54, 55, 81), (55, 56, 81), (56, 57, 81), (57, 58, 81), (58, 59, 81), (59, 60, 81), (60, 61, 81), (61, 62, 81), (62, 63, 81), (63, 64, 81), (64, 65, 81), (65, 66, 81), (66, 67, 81), (67, 68, 81), (68, 69, 81), (69, 70, 81), (70, 71, 81), (71, 72, 81), (72, 73, 81), (73, 74, 81), (74, 75, 81), (75, 76, 81), (76, 77, 81), (77, 78, 81), (78, 79, 81), (79, 40, 81)])
me_mesh_002.polygons.foreach_set('use_smooth', [True] * 120)
_k = set([(0, 1), (0, 39), (1, 2), (2, 3), (3, 4), (4, 5), (5, 6), (6, 7), (7, 8), (8, 9), (9, 10), (10, 11), (11, 12), (12, 13), (13, 14), (14, 15), (15, 16), (16, 17), (17, 18), (18, 19), (19, 20), (20, 21), (21, 22), (22, 23), (23, 24), (24, 25), (25, 26), (26, 27), (27, 28), (28, 29), (29, 30), (30, 31), (31, 32), (32, 33), (33, 34), (34, 35), (35, 36), (36, 37), (37, 38), (38, 39), (40, 41), (40, 79), (41, 42), (42, 43), (43, 44), (44, 45), (45, 46), (46, 47), (47, 48), (48, 49), (49, 50), (50, 51), (51, 52), (52, 53), (53, 54), (54, 55), (55, 56), (56, 57), (57, 58), (58, 59), (59, 60), (60, 61), (61, 62), (62, 63), (63, 64), (64, 65), (65, 66), (66, 67), (67, 68), (68, 69), (69, 70), (70, 71), (71, 72), (72, 73), (73, 74), (74, 75), (75, 76), (76, 77), (77, 78), (78, 79)])
me_mesh_002.attributes.new('sharp_edge', 'BOOLEAN', 'EDGE').data.foreach_set('value', [ (min(e.vertices), max(e.vertices)) in _k for e in me_mesh_002.edges])
_uv = me_mesh_002.uv_layers.new(name='map1')
_uv.uv.foreach_set('vector', [0.375, 0.3125, 0.3812, 0.3125, 0.3812, 0.6884, 0.375, 0.6884, 0.3812, 0.3125, 0.3875, 0.3125, 0.3875, 0.6884, 0.3812, 0.6884, 0.3875, 0.3125, 0.3937, 0.3125, 0.3937, 0.6884, 0.3875, 0.6884, 0.3937, 0.3125, 0.4, 0.3125, 0.4, 0.6884, 0.3937, 0.6884, 0.4, 0.3125, 0.4062, 0.3125, 0.4062, 0.6884, 0.4, 0.6884, 0.4062, 0.3125, 0.4125, 0.3125, 0.4125, 0.6884, 0.4062, 0.6884, 0.4125, 0.3125, 0.4187, 0.3125, 0.4187, 0.6884, 0.4125, 0.6884, 0.4187, 0.3125, 0.425, 0.3125, 0.425, 0.6884, 0.4187, 0.6884, 0.425, 0.3125, 0.4312, 0.3125, 0.4312, 0.6884, 0.425, 0.6884, 0.4312, 0.3125, 0.4375, 0.3125, 0.4375, 0.6884, 0.4312, 0.6884, 0.4375, 0.3125, 0.4437, 0.3125, 0.4437, 0.6884, 0.4375, 0.6884, 0.4437, 0.3125, 0.45, 0.3125, 0.45, 0.6884, 0.4437, 0.6884, 0.45, 0.3125, 0.4562, 0.3125, 0.4562, 0.6884, 0.45, 0.6884, 0.4562, 0.3125, 0.4625, 0.3125, 0.4625, 0.6884, 0.4562, 0.6884, 0.4625, 0.3125, 0.4687, 0.3125, 0.4687, 0.6884, 0.4625, 0.6884, 0.4687, 0.3125, 0.475, 0.3125, 0.475, 0.6884, 0.4687, 0.6884, 0.475, 0.3125, 0.4812, 0.3125, 0.4812, 0.6884, 0.475, 0.6884, 0.4812, 0.3125, 0.4875, 0.3125, 0.4875, 0.6884, 0.4812, 0.6884, 0.4875, 0.3125, 0.4937, 0.3125, 0.4937, 0.6884, 0.4875, 0.6884, 0.4937, 0.3125, 0.5, 0.3125, 0.5, 0.6884, 0.4937, 0.6884, 0.5, 0.3125, 0.5062, 0.3125, 0.5062, 0.6884, 0.5, 0.6884, 0.5062, 0.3125, 0.5125, 0.3125, 0.5125, 0.6884, 0.5062, 0.6884, 0.5125, 0.3125, 0.5187, 0.3125, 0.5187, 0.6884, 0.5125, 0.6884, 0.5187, 0.3125, 0.525, 0.3125, 0.525, 0.6884, 0.5187, 0.6884, 0.525, 0.3125, 0.5312, 0.3125, 0.5312, 0.6884, 0.525, 0.6884, 0.5312, 0.3125, 0.5375, 0.3125, 0.5375, 0.6884, 0.5312, 0.6884, 0.5375, 0.3125, 0.5438, 0.3125, 0.5438, 0.6884, 0.5375, 0.6884, 0.5438, 0.3125, 0.55, 0.3125, 0.55, 0.6884, 0.5438, 0.6884, 0.55, 0.3125, 0.5563, 0.3125, 0.5563, 0.6884, 0.55, 0.6884, 0.5563, 0.3125, 0.5625, 0.3125, 0.5625, 0.6884, 0.5563, 0.6884, 0.5625, 0.3125, 0.5688, 0.3125, 0.5688, 0.6884, 0.5625, 0.6884, 0.5688, 0.3125, 0.575, 0.3125, 0.575, 0.6884, 0.5688, 0.6884, 0.575, 0.3125, 0.5813, 0.3125, 0.5813, 0.6884, 0.575, 0.6884, 0.5813, 0.3125, 0.5875, 0.3125, 0.5875, 0.6884, 0.5813, 0.6884, 0.5875, 0.3125, 0.5938, 0.3125, 0.5938, 0.6884, 0.5875, 0.6884, 0.5938, 0.3125, 0.6, 0.3125, 0.6, 0.6884, 0.5938, 0.6884, 0.6, 0.3125, 0.6063, 0.3125, 0.6063, 0.6884, 0.6, 0.6884, 0.6063, 0.3125, 0.6125, 0.3125, 0.6125, 0.6884, 0.6063, 0.6884, 0.6125, 0.3125, 0.6188, 0.3125, 0.6188, 0.6884, 0.6125, 0.6884, 0.6188, 0.3125, 0.625, 0.3125, 0.625, 0.6884, 0.6188, 0.6884, 0.6486, 0.108, 0.6543, 0.1318, 0.5, 0.15, 0.6392, 0.08531, 0.6486, 0.108, 0.5, 0.15, 0.6264, 0.06441, 0.6392, 0.08531, 0.5, 0.15, 0.6105, 0.04576, 0.6264, 0.06441, 0.5, 0.15, 0.5918, 0.02984, 0.6105, 0.04576, 0.5, 0.15, 0.5709, 0.01703, 0.5918, 0.02984, 0.5, 0.15, 0.5483, 0.007647, 0.5709, 0.01703, 0.5, 0.15, 0.5244, 0.001924, 0.5483, 0.007647, 0.5, 0.15, 0.5, -8.941e-08, 0.5244, 0.001924, 0.5, 0.15, 0.4756, 0.001924, 0.5, -8.941e-08, 0.5, 0.15, 0.4517, 0.007647, 0.4756, 0.001924, 0.5, 0.15, 0.4291, 0.01703, 0.4517, 0.007647, 0.5, 0.15, 0.4082, 0.02984, 0.4291, 0.01703, 0.5, 0.15, 0.3895, 0.04576, 0.4082, 0.02984, 0.5, 0.15, 0.3736, 0.06441, 0.3895, 0.04576, 0.5, 0.15, 0.3608, 0.08531, 0.3736, 0.06441, 0.5, 0.15, 0.3514, 0.108, 0.3608, 0.08531, 0.5, 0.15, 0.3457, 0.1318, 0.3514, 0.108, 0.5, 0.15, 0.3437, 0.1562, 0.3457, 0.1318, 0.5, 0.15, 0.3457, 0.1807, 0.3437, 0.1562, 0.5, 0.15, 0.3514, 0.2045, 0.3457, 0.1807, 0.5, 0.15, 0.3608, 0.2272, 0.3514, 0.2045, 0.5, 0.15, 0.3736, 0.2481, 0.3608, 0.2272, 0.5, 0.15, 0.3895, 0.2667, 0.3736, 0.2481, 0.5, 0.15, 0.4082, 0.2827, 0.3895, 0.2667, 0.5, 0.15, 0.4291, 0.2955, 0.4082, 0.2827, 0.5, 0.15, 0.4517, 0.3049, 0.4291, 0.2955, 0.5, 0.15, 0.4756, 0.3106, 0.4517, 0.3049, 0.5, 0.15, 0.5, 0.3125, 0.4756, 0.3106, 0.5, 0.15, 0.5244, 0.3106, 0.5, 0.3125, 0.5, 0.15, 0.5483, 0.3049, 0.5244, 0.3106, 0.5, 0.15, 0.5709, 0.2955, 0.5483, 0.3049, 0.5, 0.15, 0.5918, 0.2827, 0.5709, 0.2955, 0.5, 0.15, 0.6105, 0.2667, 0.5918, 0.2827, 0.5, 0.15, 0.6264, 0.2481, 0.6105, 0.2667, 0.5, 0.15, 0.6392, 0.2272, 0.6264, 0.2481, 0.5, 0.15, 0.6486, 0.2045, 0.6392, 0.2272, 0.5, 0.15, 0.6543, 0.1807, 0.6486, 0.2045, 0.5, 0.15, 0.6562, 0.1562, 0.6543, 0.1807, 0.5, 0.15, 0.6543, 0.1318, 0.6562, 0.1562, 0.5, 0.15, 0.6543, 0.8682, 0.6486, 0.892, 0.5, 0.8375, 0.6486, 0.892, 0.6392, 0.9147, 0.5, 0.8375, 0.6392, 0.9147, 0.6264, 0.9356, 0.5, 0.8375, 0.6264, 0.9356, 0.6105, 0.9542, 0.5, 0.8375, 0.6105, 0.9542, 0.5918, 0.9702, 0.5, 0.8375, 0.5918, 0.9702, 0.5709, 0.983, 0.5, 0.8375, 0.5709, 0.983, 0.5483, 0.9924, 0.5, 0.8375, 0.5483, 0.9924, 0.5244, 0.9981, 0.5, 0.8375, 0.5244, 0.9981, 0.5, 1.0, 0.5, 0.8375, 0.5, 1.0, 0.4756, 0.9981, 0.5, 0.8375, 0.4756, 0.9981, 0.4517, 0.9924, 0.5, 0.8375, 0.4517, 0.9924, 0.4291, 0.983, 0.5, 0.8375, 0.4291, 0.983, 0.4082, 0.9702, 0.5, 0.8375, 0.4082, 0.9702, 0.3895, 0.9542, 0.5, 0.8375, 0.3895, 0.9542, 0.3736, 0.9356, 0.5, 0.8375, 0.3736, 0.9356, 0.3608, 0.9147, 0.5, 0.8375, 0.3608, 0.9147, 0.3514, 0.892, 0.5, 0.8375, 0.3514, 0.892, 0.3457, 0.8682, 0.5, 0.8375, 0.3457, 0.8682, 0.3437, 0.8438, 0.5, 0.8375, 0.3437, 0.8438, 0.3457, 0.8193, 0.5, 0.8375, 0.3457, 0.8193, 0.3514, 0.7955, 0.5, 0.8375, 0.3514, 0.7955, 0.3608, 0.7728, 0.5, 0.8375, 0.3608, 0.7728, 0.3736, 0.7519, 0.5, 0.8375, 0.3736, 0.7519, 0.3895, 0.7333, 0.5, 0.8375, 0.3895, 0.7333, 0.4082, 0.7173, 0.5, 0.8375, 0.4082, 0.7173, 0.4291, 0.7045, 0.5, 0.8375, 0.4291, 0.7045, 0.4517, 0.6951, 0.5, 0.8375, 0.4517, 0.6951, 0.4756, 0.6894, 0.5, 0.8375, 0.4756, 0.6894, 0.5, 0.6875, 0.5, 0.8375, 0.5, 0.6875, 0.5244, 0.6894, 0.5, 0.8375, 0.5244, 0.6894, 0.5483, 0.6951, 0.5, 0.8375, 0.5483, 0.6951, 0.5709, 0.7045, 0.5, 0.8375, 0.5709, 0.7045, 0.5918, 0.7173, 0.5, 0.8375, 0.5918, 0.7173, 0.6105, 0.7333, 0.5, 0.8375, 0.6105, 0.7333, 0.6264, 0.7519, 0.5, 0.8375, 0.6264, 0.7519, 0.6392, 0.7728, 0.5, 0.8375, 0.6392, 0.7728, 0.6486, 0.7955, 0.5, 0.8375, 0.6486, 0.7955, 0.6543, 0.8193, 0.5, 0.8375, 0.6543, 0.8193, 0.6562, 0.8438, 0.5, 0.8375, 0.6562, 0.8438, 0.6543, 0.8682, 0.5, 0.8375])
me_mesh_002.materials.append(mat_lambert19)
me_mesh_002.update()
me_mesh_002.normals_split_custom_set([tuple(v) for v in zip(*[iter([0.809, -0.5878, 2.213e-07, 0.891, -0.454, 1.048e-07, 0.891, -0.454, 1.048e-07, 0.809, -0.5878, 2.213e-07, 0.891, -0.454, 1.048e-07, 0.9511, -0.309, 0.0, 0.9511, -0.309, 0.0, 0.891, -0.454, 1.048e-07, 0.9511, -0.309, 0.0, 0.9877, -0.1564, 0.0, 0.9877, -0.1564, 0.0, 0.9511, -0.309, 0.0, 0.9877, -0.1564, 0.0, 1.0, 4.52e-08, 3.131e-08, 1.0, 4.52e-08, 3.131e-08, 0.9877, -0.1564, 0.0, 1.0, 4.52e-08, 3.131e-08, 0.9877, 0.1564, 1.245e-07, 0.9877, 0.1564, 1.245e-07, 1.0, 4.52e-08, 3.131e-08, 0.9877, 0.1564, 1.245e-07, 0.9511, 0.309, 2.446e-07, 0.9511, 0.309, 2.446e-07, 0.9877, 0.1564, 1.245e-07, 0.9511, 0.309, 2.446e-07, 0.891, 0.454, 5.591e-07, 0.891, 0.454, 5.591e-07, 0.9511, 0.309, 2.446e-07, 0.891, 0.454, 5.591e-07, 0.809, 0.5878, 6.64e-07, 0.809, 0.5878, 6.64e-07, 0.891, 0.454, 5.591e-07, 0.809, 0.5878, 6.64e-07, 0.7071, 0.7071, 2.563e-07, 0.7071, 0.7071, 2.563e-07, 0.809, 0.5878, 6.64e-07, 0.7071, 0.7071, 2.563e-07, 0.5878, 0.809, 3.262e-07, 0.5878, 0.809, 3.262e-07, 0.7071, 0.7071, 2.563e-07, 0.5878, 0.809, 3.262e-07, 0.454, 0.891, 1.072e-06, 0.454, 0.891, 1.072e-06, 0.5878, 0.809, 3.262e-07, 0.454, 0.891, 1.072e-06, 0.309, 0.9511, 1.118e-06, 0.309, 0.9511, 1.118e-06, 0.454, 0.891, 1.072e-06, 0.309, 0.9511, 1.118e-06, 0.1564, 0.9877, 7.921e-07, 0.1564, 0.9877, 7.921e-07, 0.309, 0.9511, 1.118e-06, 0.1564, 0.9877, 7.921e-07, 1.903e-08, 1.0, 8.387e-07, 1.903e-08, 1.0, 8.387e-07, 0.1564, 0.9877, 7.921e-07, 1.903e-08, 1.0, 8.387e-07, -0.1564, 0.9877, 7.921e-07, -0.1564, 0.9877, 7.921e-07, 1.903e-08, 1.0, 8.387e-07, -0.1564, 0.9877, 7.921e-07, -0.309, 0.9511, 1.118e-06, -0.309, 0.9511, 1.118e-06, -0.1564, 0.9877, 7.921e-07, -0.309, 0.9511, 1.118e-06, -0.454, 0.891, 1.118e-06, -0.454, 0.891, 1.118e-06, -0.309, 0.9511, 1.118e-06, -0.454, 0.891, 1.118e-06, -0.5878, 0.809, 6.989e-07, -0.5878, 0.809, 6.989e-07, -0.454, 0.891, 1.118e-06, -0.5878, 0.809, 6.989e-07, -0.7071, 0.7071, 8.62e-07, -0.7071, 0.7071, 8.62e-07, -0.5878, 0.809, 6.989e-07, -0.7071, 0.7071, 8.62e-07, -0.809, 0.5878, 9.552e-07, -0.809, 0.5878, 9.552e-07, -0.7071, 0.7071, 8.62e-07, -0.809, 0.5878, 9.552e-07, -0.891, 0.454, 5.708e-07, -0.891, 0.454, 5.708e-07, -0.809, 0.5878, 9.552e-07, -0.891, 0.454, 5.708e-07, -0.9511, 0.309, 2.417e-07, -0.9511, 0.309, 2.417e-07, -0.891, 0.454, 5.708e-07, -0.9511, 0.309, 2.417e-07, -0.9877, 0.1564, 1.216e-07, -0.9877, 0.1564, 1.216e-07, -0.9511, 0.309, 2.417e-07, -0.9877, 0.1564, 1.216e-07, -1.0, -6.97e-07, 3.131e-08, -1.0, -6.97e-07, 3.131e-08, -0.9877, 0.1564, 1.216e-07, -1.0, -6.97e-07, 3.131e-08, -0.9877, -0.1564, 0.0, -0.9877, -0.1564, 0.0, -1.0, -6.97e-07, 3.131e-08, -0.9877, -0.1564, 0.0, -0.9511, -0.309, 1.514e-07, -0.9511, -0.309, 1.514e-07, -0.9877, -0.1564, 0.0, -0.9511, -0.309, 1.514e-07, -0.891, -0.454, 3.495e-07, -0.891, -0.454, 3.495e-07, -0.9511, -0.309, 1.514e-07, -0.891, -0.454, 3.495e-07, -0.809, -0.5878, 3.378e-07, -0.809, -0.5878, 3.378e-07, -0.891, -0.454, 3.495e-07, -0.809, -0.5878, 3.378e-07, -0.7071, -0.7071, 4.659e-07, -0.7071, -0.7071, 4.659e-07, -0.809, -0.5878, 3.378e-07, -0.7071, -0.7071, 4.659e-07, -0.5878, -0.809, 6.989e-07, -0.5878, -0.809, 6.989e-07, -0.7071, -0.7071, 4.659e-07, -0.5878, -0.809, 6.989e-07, -0.454, -0.891, 7.455e-07, -0.454, -0.891, 7.455e-07, -0.5878, -0.809, 6.989e-07, -0.454, -0.891, 7.455e-07, -0.309, -0.9511, 7.921e-07, -0.309, -0.9511, 7.921e-07, -0.454, -0.891, 7.455e-07, -0.309, -0.9511, 7.921e-07, -0.1564, -0.9877, 6.057e-07, -0.1564, -0.9877, 6.057e-07, -0.309, -0.9511, 7.921e-07, -0.1564, -0.9877, 6.057e-07, -1.57e-07, -1.0, 3.728e-07, -1.57e-07, -1.0, 3.728e-07, -0.1564, -0.9877, 6.057e-07, -1.57e-07, -1.0, 3.728e-07, 0.1564, -0.9877, 6.057e-07, 0.1564, -0.9877, 6.057e-07, -1.57e-07, -1.0, 3.728e-07, 0.1564, -0.9877, 6.057e-07, 0.309, -0.9511, 7.921e-07, 0.309, -0.9511, 7.921e-07, 0.1564, -0.9877, 6.057e-07, 0.309, -0.9511, 7.921e-07, 0.454, -0.891, 7.455e-07, 0.454, -0.891, 7.455e-07, 0.309, -0.9511, 7.921e-07, 0.454, -0.891, 7.455e-07, 0.5878, -0.809, 5.591e-07, 0.5878, -0.809, 5.591e-07, 0.454, -0.891, 7.455e-07, 0.5878, -0.809, 5.591e-07, 0.7071, -0.7071, 3.029e-07, 0.7071, -0.7071, 3.029e-07, 0.5878, -0.809, 5.591e-07, 0.7071, -0.7071, 3.029e-07, 0.809, -0.5878, 2.213e-07, 0.809, -0.5878, 2.213e-07, 0.7071, -0.7071, 3.029e-07, -6.608e-08, -5.79e-12, -1.0, -5.286e-07, 3.301e-07, -1.0, -8.26e-09, -2.216e-07, -1.0, -1.123e-06, -1.534e-06, -1.0, -6.608e-08, -5.79e-12, -1.0, -8.26e-09, -2.216e-07, -1.0, -2.643e-07, 1.861e-06, -1.0, -1.123e-06, -1.534e-06, -1.0, -8.26e-09, -2.216e-07, -1.0, 0.0, -1.295e-11, -1.0, -2.643e-07, 1.861e-06, -1.0, -8.26e-09, -2.216e-07, -1.0, -5.947e-07, -8.787e-08, -1.0, 0.0, -1.295e-11, -1.0, -8.26e-09, -2.216e-07, -1.0, -6.608e-08, -3.809e-12, -1.0, -5.947e-07, -8.787e-08, -1.0, -8.26e-09, -2.216e-07, -1.0, 3.965e-07, -1.855e-06, -1.0, -6.608e-08, -3.809e-12, -1.0, -8.26e-09, -2.216e-07, -1.0, 1.057e-06, -2.509e-06, -1.0, 3.965e-07, -1.855e-06, -1.0, -8.26e-09, -2.216e-07, -1.0, 7.929e-07, -2.897e-06, -1.0, 1.057e-06, -2.509e-06, -1.0, -8.26e-09, -2.216e-07, -1.0, -2.907e-06, 4.468e-07, -1.0, 7.929e-07, -2.897e-06, -1.0, -8.26e-09, -2.216e-07, -1.0, -2.775e-06, 7.221e-07, -1.0, -2.907e-06, 4.468e-07, -1.0, -8.26e-09, -2.216e-07, -1.0, 2.379e-06, -1.366e-06, -1.0, -2.775e-06, 7.221e-07, -1.0, -8.26e-09, -2.216e-07, -1.0, -2.643e-07, -1.387e-06, -1.0, 2.379e-06, -1.366e-06, -1.0, -8.26e-09, -2.216e-07, -1.0, -3.352e-12, -5.617e-07, -1.0, -2.643e-07, -1.387e-06, -1.0, -8.26e-09, -2.216e-07, -1.0, 2.643e-07, -1.387e-06, -1.0, -3.352e-12, -5.617e-07, -1.0, -8.26e-09, -2.216e-07, -1.0, -2.379e-06, -1.366e-06, -1.0, 2.643e-07, -1.387e-06, -1.0, -8.26e-09, -2.216e-07, -1.0, 2.775e-06, 7.221e-07, -1.0, -2.379e-06, -1.366e-06, -1.0, -8.26e-09, -2.216e-07, -1.0, 7.929e-07, -1.136e-06, -1.0, 2.775e-06, 7.221e-07, -1.0, -8.26e-09, -2.216e-07, -1.0, -1.454e-06, -2.301e-06, -1.0, 7.929e-07, -1.136e-06, -1.0, -8.26e-09, -2.216e-07, -1.0, 3.965e-07, -3.301e-07, -1.0, -1.454e-06, -2.301e-06, -1.0, -8.26e-09, -2.216e-07, -1.0, -4.625e-07, -1.855e-06, -1.0, 3.965e-07, -3.301e-07, -1.0, -8.26e-09, -2.216e-07, -1.0, -7.237e-13, -1.676e-12, -1.0, -4.625e-07, -1.855e-06, -1.0, -8.26e-09, -2.216e-07, -1.0, 8.59e-07, 1.685e-06, -1.0, -7.237e-13, -1.676e-12, -1.0, -8.26e-09, -2.216e-07, -1.0, 5.286e-07, 3.309e-13, -1.0, 8.59e-07, 1.685e-06, -1.0, -8.26e-09, -2.216e-07, -1.0, 8.26e-07, -1.685e-06, -1.0, 5.286e-07, 3.309e-13, -1.0, -8.26e-09, -2.216e-07, -1.0, 3.304e-08, -1.524e-12, -1.0, 8.26e-07, -1.685e-06, -1.0, -8.26e-09, -2.216e-07, -1.0, 4.626e-07, 2.55e-07, -1.0, 3.304e-08, -1.524e-12, -1.0, -8.26e-09, -2.216e-07, -1.0, 6.609e-08, -1.432e-11, -1.0, 4.626e-07, 2.55e-07, -1.0, -8.26e-09, -2.216e-07, -1.0, -7.929e-07, 1.667e-06, -1.0, 6.609e-08, -1.432e-11, -1.0, -8.26e-09, -2.216e-07, -1.0, 3.965e-07, 4.544e-07, -1.0, -7.929e-07, 1.667e-06, -1.0, -8.26e-09, -2.216e-07, -1.0, 3.965e-07, 5.004e-07, -1.0, 3.965e-07, 4.544e-07, -1.0, -8.26e-09, -2.216e-07, -1.0, 2.643e-07, 5.342e-07, -1.0, 3.965e-07, 5.004e-07, -1.0, -8.26e-09, -2.216e-07, -1.0, 1.322e-07, 5.547e-07, -1.0, 2.643e-07, 5.342e-07, -1.0, -8.26e-09, -2.216e-07, -1.0, 0.0, 5.617e-07, -1.0, 1.322e-07, 5.547e-07, -1.0, -8.26e-09, -2.216e-07, -1.0, 0.0, 5.547e-07, -1.0, 0.0, 5.617e-07, -1.0, -8.26e-09, -2.216e-07, -1.0, -1.322e-07, 5.342e-07, -1.0, 0.0, 5.547e-07, -1.0, -8.26e-09, -2.216e-07, -1.0, -3.965e-07, 5.004e-07, -1.0, -1.322e-07, 5.342e-07, -1.0, -8.26e-09, -2.216e-07, -1.0, 1.057e-06, 1.51e-06, -1.0, -3.965e-07, 5.004e-07, -1.0, -8.26e-09, -2.216e-07, -1.0, -6.399e-12, -6.247e-12, -1.0, 1.057e-06, 1.51e-06, -1.0, -8.26e-09, -2.216e-07, -1.0, -5.286e-07, 3.301e-07, -1.0, -6.399e-12, -6.247e-12, -1.0, -8.26e-09, -2.216e-07, -1.0, -5.947e-07, 4.952e-07, 1.0, 6.608e-08, -4.419e-12, 1.0, 8.755e-08, 1.205e-07, 1.0, 6.608e-08, -4.419e-12, 1.0, -1.652e-06, -2.301e-06, 1.0, 8.755e-08, 1.205e-07, 1.0, -1.652e-06, -2.301e-06, 1.0, -4.625e-07, 2.791e-06, 1.0, 8.755e-08, 1.205e-07, 1.0, -4.625e-07, 2.791e-06, 1.0, 0.0, -3.779e-11, 1.0, 8.755e-08, 1.205e-07, 1.0, 0.0, -3.779e-11, 1.0, -8.59e-07, -1.318e-07, 1.0, 8.755e-08, 1.205e-07, 1.0, -8.59e-07, -1.318e-07, 1.0, -6.607e-08, -3.901e-11, 1.0, 8.755e-08, 1.205e-07, 1.0, -6.607e-08, -3.901e-11, 1.0, 3.965e-07, -2.782e-06, 1.0, 8.755e-08, 1.205e-07, 1.0, 3.965e-07, -2.782e-06, 1.0, -2.247e-06, 1.683e-06, 1.0, 8.755e-08, 1.205e-07, 1.0, -2.247e-06, 1.683e-06, 1.0, -1.85e-06, 1.904e-06, 1.0, 8.755e-08, 1.205e-07, 1.0, -1.85e-06, 1.904e-06, 1.0, 2.115e-06, -1.583e-06, 1.0, 8.755e-08, 1.205e-07, 1.0, 2.115e-06, -1.583e-06, 1.0, 1.982e-06, -1.973e-06, 1.0, 8.755e-08, 1.205e-07, 1.0, 1.982e-06, -1.973e-06, 1.0, -2.775e-06, 3.086e-08, 1.0, 8.755e-08, 1.205e-07, 1.0, -2.775e-06, 3.086e-08, 1.0, 2.643e-07, -5.333e-13, 1.0, 8.755e-08, 1.205e-07, 1.0, 2.643e-07, -5.333e-13, 1.0, 3.047e-12, -8.425e-07, 1.0, 8.755e-08, 1.205e-07, 1.0, 3.047e-12, -8.425e-07, 1.0, -1.322e-07, -1.447e-12, 1.0, 8.755e-08, 1.205e-07, 1.0, -1.322e-07, -1.447e-12, 1.0, 2.907e-06, 3.086e-08, 1.0, 8.755e-08, 1.205e-07, 1.0, 2.907e-06, 3.086e-08, 1.0, -1.982e-06, -1.973e-06, 1.0, 8.755e-08, 1.205e-07, 1.0, -1.982e-06, -1.973e-06, 1.0, -1.432e-11, -1.051e-11, 1.0, 8.755e-08, 1.205e-07, 1.0, -1.432e-11, -1.051e-11, 1.0, 2.511e-06, 1.308e-06, 1.0, 8.755e-08, 1.205e-07, 1.0, 2.511e-06, 1.308e-06, 1.0, 7.269e-07, -4.952e-07, 1.0, 8.755e-08, 1.205e-07, 1.0, 7.269e-07, -4.952e-07, 1.0, -4.626e-07, -2.782e-06, 1.0, 8.755e-08, 1.205e-07, 1.0, -4.626e-07, -2.782e-06, 1.0, 3.303e-08, -3.657e-11, 1.0, 8.755e-08, 1.205e-07, 1.0, 3.303e-08, -3.657e-11, 1.0, 1.222e-06, 2.528e-06, 1.0, 8.755e-08, 1.205e-07, 1.0, 1.222e-06, 2.528e-06, 1.0, 7.929e-07, 5.214e-13, 1.0, 8.755e-08, 1.205e-07, 1.0, 7.929e-07, 5.214e-13, 1.0, 1.255e-06, -2.528e-06, 1.0, 8.755e-08, 1.205e-07, 1.0, 1.255e-06, -2.528e-06, 1.0, -3.809e-12, 1.158e-11, 1.0, 8.755e-08, 1.205e-07, 1.0, -3.809e-12, 1.158e-11, 1.0, 7.269e-07, 3.825e-07, 1.0, 8.755e-08, 1.205e-07, 1.0, 7.269e-07, 3.825e-07, 1.0, 1.322e-07, 9.142e-13, 1.0, 8.755e-08, 1.205e-07, 1.0, 1.322e-07, 9.142e-13, 1.0, -1.189e-06, 2.5e-06, 1.0, 8.755e-08, 1.205e-07, 1.0, -1.189e-06, 2.5e-06, 1.0, 5.286e-07, 6.816e-07, 1.0, 8.755e-08, 1.205e-07, 1.0, 5.286e-07, 6.816e-07, 1.0, 3.965e-07, 7.507e-07, 1.0, 8.755e-08, 1.205e-07, 1.0, 3.965e-07, 7.507e-07, 1.0, 3.965e-07, 8.012e-07, 1.0, 8.755e-08, 1.205e-07, 1.0, 3.965e-07, 8.012e-07, 1.0, 2.643e-07, 8.321e-07, 1.0, 8.755e-08, 1.205e-07, 1.0, 2.643e-07, 8.321e-07, 1.0, 0.0, 8.425e-07, 1.0, 8.755e-08, 1.205e-07, 1.0, 0.0, 8.425e-07, 1.0, -1.322e-07, 8.321e-07, 1.0, 8.755e-08, 1.205e-07, 1.0, -1.322e-07, 8.321e-07, 1.0, -2.643e-07, 8.012e-07, 1.0, 8.755e-08, 1.205e-07, 1.0, -2.643e-07, 8.012e-07, 1.0, -3.965e-07, 7.507e-07, 1.0, 8.755e-08, 1.205e-07, 1.0, -3.965e-07, 7.507e-07, 1.0, 1.718e-06, 2.264e-06, 1.0, 8.755e-08, 1.205e-07, 1.0, 1.718e-06, 2.264e-06, 1.0, 1.322e-07, -4.571e-13, 1.0, 8.755e-08, 1.205e-07, 1.0, 1.322e-07, -4.571e-13, 1.0, -5.947e-07, 4.952e-07, 1.0, 8.755e-08, 1.205e-07, 1.0])] * 3)])

# ---- objects
ob_ads = bpy.data.objects.new('Ads', me_mesh)
ob_post = bpy.data.objects.new('Post', me_mesh_001)
ob_sm_central_ads_poster = bpy.data.objects.new('SM_Central_Ads_Poster', None)
ob_centralads_collider = bpy.data.objects.new('centralads_collider', me_circle)
ob_ads_001 = bpy.data.objects.new('Ads.001', me_mesh_002)

# ---- transforms, parenting, visibility, modifiers, constraints
ob_ads.parent = ob_sm_central_ads_poster
ob_ads.location = (1.777e-06, 66.89, 21.86)
ob_ads.color = (0.8, 0.8, 0.8, 1.0)
ob_post.parent = ob_sm_central_ads_poster
ob_post.location = (0.0, 0.0, 0.0)
ob_post.color = (0.8, 0.8, 0.8, 1.0)
ob_sm_central_ads_poster.location = (0.0, 0.0, 0.0)
ob_sm_central_ads_poster.color = (0.8, 0.8, 0.8, 1.0)
ob_centralads_collider.location = (0.0, 0.0, 0.0)
ob_centralads_collider.color = (0.8, 0.8, 0.8, 1.0)
ob_ads_001.parent = ob_sm_central_ads_poster
ob_ads_001.location = (1.777e-06, 66.89, 21.86)
ob_ads_001.color = (0.8, 0.8, 0.8, 1.0)

# ---- collection membership
scene.collection.objects.link(ob_ads)
scene.collection.objects.link(ob_post)
scene.collection.objects.link(ob_sm_central_ads_poster)
scene.collection.objects.link(ob_centralads_collider)
scene.collection.objects.link(ob_ads_001)

# ---- scene / render settings (as saved in the file)
scene.frame_start = 1; scene.frame_end = 250; scene.frame_set(1)
scene.render.engine = 'BLENDER_EEVEE_NEXT'
scene.cycles.sampling_pattern = 'TABULATED_SOBOL'
scene.cycles.use_light_tree = False
scene.view_settings.view_transform = 'Filmic'
bpy.context.view_layer.update()

# ---- added for rendering (the .blend has no active camera and no usable light): camera, sun
cam_auto = bpy.data.cameras.new('AutoCamera')
cam_auto.lens = 50.0
cam_auto.sensor_width = 36.0
cam_auto.clip_end = 1000.0
ob_auto_camera = bpy.data.objects.new('AutoCamera', cam_auto)
scene.collection.objects.link(ob_auto_camera)
ob_auto_camera.location = (31.3201, 29.3077, 38.5961)
ob_auto_camera.rotation_euler = (1.09748, -7.21219e-08, 0.694738)
scene.camera = ob_auto_camera
light_auto_sun = bpy.data.lights.new('AutoSun', 'SUN')
light_auto_sun.energy = 3.0
light_auto_sun.angle = 0.0523599
ob_auto_sun = bpy.data.objects.new('AutoSun', light_auto_sun)
scene.collection.objects.link(ob_auto_sun)
ob_auto_sun.rotation_euler = (0.872665, 0.174533, 0.523599)
bpy.context.view_layer.update()
